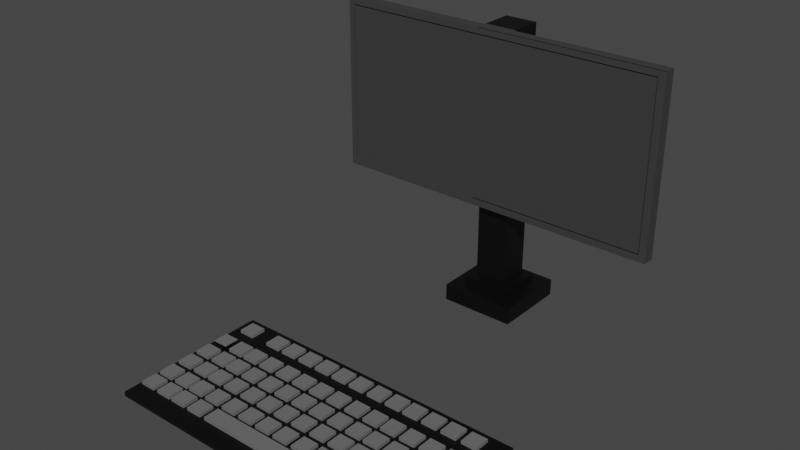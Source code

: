 # Source: pc.blend  (saved by Blender 3.3.6; exported with 4.5.12 LTS)
import bpy
from mathutils import Matrix  # noqa: F401  (used for matrix-valued properties, if any)

bpy.ops.wm.read_factory_settings(use_empty=True)
scene = bpy.context.scene
scene.name = 'Scene'

# ---- collections
col_collection = bpy.data.collections.new('Collection'); scene.collection.children.link(col_collection)

# ---- materials (node trees are filled in below, after node groups)
mat_material = bpy.data.materials.new('Material')
mat_material.alpha_threshold = 0.0
mat_material.use_transparent_shadow = False
mat_material.roughness = 0.5
mat_material.line_color = (0.0, 0.0, 0.0, 1.0)
mat_material_001 = bpy.data.materials.new('Material.001')
mat_material_001.use_transparent_shadow = False
mat_material_002 = bpy.data.materials.new('Material.002')
mat_material_002.use_transparent_shadow = False

# ---- material node trees
mat_material.use_nodes = True; mat_material.node_tree.nodes.clear()
_N = mat_material.node_tree.nodes; _L = mat_material.node_tree.links
n0 = _N.new('ShaderNodeOutputMaterial'); n0.name = 'Material Output'; n0.location = (300, 300)
n1 = _N.new('ShaderNodeBsdfPrincipled'); n1.name = 'Principled BSDF'; n1.location = (10, 300)
n1.distribution = 'GGX'
n1.subsurface_method = 'RANDOM_WALK_SKIN'
n1.inputs[0].default_value = (0.0, 0.0, 0.0, 1.0)
n1.inputs[3].default_value = 1.45
n1.inputs[27].default_value = (0.0, 0.0, 0.0, 1.0)
n1.inputs[28].default_value = 1.0
_L.new(n1.outputs[0], n0.inputs[0])
n0.is_active_output = True
mat_material_001.use_nodes = True; mat_material_001.node_tree.nodes.clear()
_N = mat_material_001.node_tree.nodes; _L = mat_material_001.node_tree.links
n0 = _N.new('ShaderNodeBsdfPrincipled'); n0.name = 'Principled BSDF'; n0.location = (10, 300)
n0.distribution = 'GGX'
n0.subsurface_method = 'RANDOM_WALK_SKIN'
n0.inputs[0].default_value = (0.04321, 0.04321, 0.04321, 1.0)
n0.inputs[3].default_value = 1.45
n0.inputs[27].default_value = (0.0, 0.0, 0.0, 1.0)
n0.inputs[28].default_value = 1.0
n1 = _N.new('ShaderNodeOutputMaterial'); n1.name = 'Material Output'; n1.location = (300, 300)
_L.new(n0.outputs[0], n1.inputs[0])
n1.is_active_output = True
mat_material_002.use_nodes = True; mat_material_002.node_tree.nodes.clear()
_N = mat_material_002.node_tree.nodes; _L = mat_material_002.node_tree.links
n0 = _N.new('ShaderNodeBsdfPrincipled'); n0.name = 'Principled BSDF'; n0.location = (10, 300)
n0.distribution = 'GGX'
n0.subsurface_method = 'RANDOM_WALK_SKIN'
n0.inputs[0].default_value = (0.1452, 0.1452, 0.1452, 1.0)
n0.inputs[3].default_value = 1.45
n0.inputs[27].default_value = (0.0, 0.0, 0.0, 1.0)
n0.inputs[28].default_value = 1.0
n1 = _N.new('ShaderNodeOutputMaterial'); n1.name = 'Material Output'; n1.location = (300, 300)
_L.new(n0.outputs[0], n1.inputs[0])
n1.is_active_output = True

# ---- world
world_world = bpy.data.worlds.new('World'); scene.world = world_world
world_world.use_nodes = True; world_world.node_tree.nodes.clear()
_N = world_world.node_tree.nodes; _L = world_world.node_tree.links
n0 = _N.new('ShaderNodeOutputWorld'); n0.name = 'World Output'; n0.location = (300, 300)
n1 = _N.new('ShaderNodeBackground'); n1.name = 'Background'; n1.location = (10, 300)
n1.inputs[0].default_value = (0.05088, 0.05088, 0.05088, 1.0)
_L.new(n1.outputs[0], n0.inputs[0])
n0.is_active_output = True
world_world.color = (0.05088, 0.05088, 0.05088)
world_world.use_sun_shadow = False
world_world.sun_shadow_jitter_overblur = 0.0

# ---- meshes
me_cube_001 = bpy.data.meshes.new('Cube.001')
me_cube_001.from_pydata([(-1.341, -1.341, -1.077), (-1.341, -1.341, -0.4724), (-1.341, 1.341, -1.077), (-1.341, 1.341, -0.4724), (1.341, -1.341, -1.077), (1.341, -1.341, -0.4724), (1.341, 1.341, -1.077), (1.341, 1.341, -0.4724), (-0.8496, -0.8496, -0.4724), (-0.8496, 0.8496, -0.4724), (0.8496, -0.8496, -0.4724), (0.8496, 0.8496, -0.4724), (-0.8496, -0.8496, -0.1617), (-0.8496, 0.8496, -0.1617), (0.8496, 0.8496, -0.1617), (0.8496, -0.8496, -0.1617), (-0.577, -0.577, -0.1617), (-0.577, 0.577, -0.1617), (0.577, 0.577, -0.1617), (0.577, -0.577, -0.1617), (-0.577, -0.577, 5.819), (-0.577, 0.577, 5.819), (0.577, 0.577, 5.819), (0.577, -0.577, 5.819), (-0.577, -0.577, 9.039), (-0.577, 0.577, 9.039), (0.577, 0.577, 9.039), (0.577, -0.577, 9.039), (-0.577, -0.577, 9.066), (-0.577, 0.577, 9.066), (0.577, 0.577, 9.066), (0.577, -0.577, 9.066), (0.577, -0.9688, 5.819), (-0.577, -0.9688, 5.819), (0.577, -0.9688, 9.039), (-0.577, -0.9688, 9.039), (6.024, -0.577, 5.819), (6.024, -0.577, 9.039), (6.024, -0.9688, 5.819), (6.024, -0.9688, 9.039), (-6.024, -0.577, 5.819), (-6.024, -0.577, 9.039), (-6.024, -0.9688, 5.819), (-6.024, -0.9688, 9.039), (0.577, -0.577, 2.828), (-0.577, -0.577, 2.828), (0.577, -0.9688, 2.828), (-0.577, -0.9688, 2.828), (6.024, -0.577, 2.828), (6.024, -0.9688, 2.828), (-6.024, -0.9688, 2.828), (-6.024, -0.577, 2.828), (-5.44, -12.41, -1.077), (-5.44, -12.41, -0.9153), (-5.44, -6.942, -1.077), (-5.44, -6.942, -0.9153), (5.44, -12.41, -1.077), (5.44, -12.41, -0.9153), (5.44, -6.942, -1.077), (5.44, -6.942, -0.9153), (-5.822, -0.9688, 5.819), (-5.822, -0.577, 5.819), (-5.822, -0.577, 9.039), (-5.822, -0.9688, 9.039), (-5.822, -0.9688, 2.828), (-5.822, -0.577, 2.828), (5.778, -0.9688, 9.039), (5.778, -0.577, 9.039), (5.778, -0.9688, 5.819), (5.778, -0.577, 5.819), (5.778, -0.9688, 2.828), (5.778, -0.577, 2.828), (-0.577, -0.577, 8.838), (-0.577, 0.577, 8.838), (0.577, -0.577, 8.838), (0.577, 0.577, 8.838), (-0.577, -0.9688, 8.838), (0.577, -0.9688, 8.838), (6.024, -0.577, 8.838), (6.024, -0.9688, 8.838), (-6.024, -0.577, 8.838), (-6.024, -0.9688, 8.838), (-5.822, -0.9688, 8.838), (-5.822, -0.577, 8.838), (5.778, -0.577, 8.838), (5.778, -0.9688, 8.838), (-0.577, -0.9688, 3.075), (-6.024, -0.9688, 3.075), (0.577, -0.9688, 3.075), (6.024, -0.9688, 3.075), (0.577, -0.577, 3.075), (-0.577, -0.577, 3.075), (-6.024, -0.577, 3.075), (6.024, -0.577, 3.075), (-5.822, -0.577, 3.075), (-5.822, -0.9688, 3.075), (5.778, -0.577, 3.075), (5.778, -0.9688, 3.075), (0.577, -1.018, 9.039), (-0.577, -1.018, 9.039), (-0.577, -1.018, 8.838), (0.577, -1.018, 8.838), (-6.024, -1.018, 3.075), (-6.024, -1.018, 2.828), (6.024, -1.018, 8.838), (6.024, -1.018, 9.039), (5.778, -1.018, 9.039), (5.778, -1.018, 5.819), (6.024, -1.018, 5.819), (-6.024, -1.018, 8.838), (-6.024, -1.018, 9.039), (-5.822, -1.018, 5.819), (-6.024, -1.018, 5.819), (-5.822, -1.018, 9.039), (0.577, -1.018, 2.828), (-0.577, -1.018, 2.828), (5.778, -1.018, 2.828), (6.024, -1.018, 2.828), (-5.822, -1.018, 2.828), (0.577, -1.018, 3.075), (6.024, -1.018, 3.075), (-5.822, -1.018, 8.838), (-5.822, -1.018, 3.075), (5.778, -1.018, 8.838), (5.778, -1.018, 3.075), (-0.577, -1.018, 3.075), (-4.593, -7.197, -0.8007), (-4.593, -7.197, -1.025), (-4.593, -7.759, -0.8007), (-4.593, -7.759, -1.025), (-5.154, -7.197, -0.8007), (-5.154, -7.197, -1.025), (-5.154, -7.759, -0.8007), (-5.154, -7.759, -1.025), (-3.365, -7.197, -0.8007), (-3.365, -7.197, -1.025), (-3.365, -7.759, -0.8007), (-3.365, -7.759, -1.025), (-3.926, -7.197, -0.8007), (-3.926, -7.197, -1.025), (-3.926, -7.759, -0.8007), (-3.926, -7.759, -1.025), (-2.632, -7.197, -0.8007), (-2.632, -7.197, -1.025), (-2.632, -7.759, -0.8007), (-2.632, -7.759, -1.025), (-3.194, -7.197, -0.8007), (-3.194, -7.197, -1.025), (-3.194, -7.759, -0.8007), (-3.194, -7.759, -1.025), (-1.88, -7.197, -0.8007), (-1.88, -7.197, -1.025), (-1.88, -7.759, -0.8007), (-1.88, -7.759, -1.025), (-2.441, -7.197, -0.8007), (-2.441, -7.197, -1.025), (-2.441, -7.759, -0.8007), (-2.441, -7.759, -1.025), (-1.147, -7.197, -0.8007), (-1.147, -7.197, -1.025), (-1.147, -7.759, -0.8007), (-1.147, -7.759, -1.025), (-1.709, -7.197, -0.8007), (-1.709, -7.197, -1.025), (-1.709, -7.759, -0.8007), (-1.709, -7.759, -1.025), (-0.4141, -7.197, -0.8007), (-0.4141, -7.197, -1.025), (-0.4141, -7.759, -0.8007), (-0.4141, -7.759, -1.025), (-0.9758, -7.197, -0.8007), (-0.9758, -7.197, -1.025), (-0.9758, -7.759, -0.8007), (-0.9758, -7.759, -1.025), (0.3186, -7.197, -0.8007), (0.3186, -7.197, -1.025), (0.3186, -7.759, -0.8007), (0.3186, -7.759, -1.025), (-0.2431, -7.197, -0.8007), (-0.2431, -7.197, -1.025), (-0.2431, -7.759, -0.8007), (-0.2431, -7.759, -1.025), (1.071, -7.197, -0.8007), (1.071, -7.197, -1.025), (1.071, -7.759, -0.8007), (1.071, -7.759, -1.025), (0.5094, -7.197, -0.8007), (0.5094, -7.197, -1.025), (0.5094, -7.759, -0.8007), (0.5094, -7.759, -1.025), (1.804, -7.197, -0.8007), (1.804, -7.197, -1.025), (1.804, -7.759, -0.8007), (1.804, -7.759, -1.025), (1.242, -7.197, -0.8007), (1.242, -7.197, -1.025), (1.242, -7.759, -0.8007), (1.242, -7.759, -1.025), (2.497, -7.197, -0.8007), (2.497, -7.197, -1.025), (2.497, -7.759, -0.8007), (2.497, -7.759, -1.025), (1.935, -7.197, -0.8007), (1.935, -7.197, -1.025), (1.935, -7.759, -0.8007), (1.935, -7.759, -1.025), (3.23, -7.197, -0.8007), (3.23, -7.197, -1.025), (3.23, -7.759, -0.8007), (3.23, -7.759, -1.025), (2.668, -7.197, -0.8007), (2.668, -7.197, -1.025), (2.668, -7.759, -0.8007), (2.668, -7.759, -1.025), (3.962, -7.197, -0.8007), (3.962, -7.197, -1.025), (3.962, -7.759, -0.8007), (3.962, -7.759, -1.025), (3.401, -7.197, -0.8007), (3.401, -7.197, -1.025), (3.401, -7.759, -0.8007), (3.401, -7.759, -1.025), (4.715, -7.197, -0.8007), (4.715, -7.197, -1.025), (4.715, -7.759, -0.8007), (4.715, -7.759, -1.025), (4.153, -7.197, -0.8007), (4.153, -7.197, -1.025), (4.153, -7.759, -0.8007), (4.153, -7.759, -1.025), (-3.365, -8.227, -0.8007), (-3.365, -8.227, -1.025), (-3.365, -8.789, -0.8007), (-3.365, -8.789, -1.025), (-3.926, -8.227, -0.8007), (-3.926, -8.227, -1.025), (-3.926, -8.789, -0.8007), (-3.926, -8.789, -1.025), (-2.632, -8.227, -0.8007), (-2.632, -8.227, -1.025), (-2.632, -8.789, -0.8007), (-2.632, -8.789, -1.025), (-3.194, -8.227, -0.8007), (-3.194, -8.227, -1.025), (-3.194, -8.789, -0.8007), (-3.194, -8.789, -1.025), (-1.88, -8.227, -0.8007), (-1.88, -8.227, -1.025), (-1.88, -8.789, -0.8007), (-1.88, -8.789, -1.025), (-2.441, -8.227, -0.8007), (-2.441, -8.227, -1.025), (-2.441, -8.789, -0.8007), (-2.441, -8.789, -1.025), (-1.147, -8.227, -0.8007), (-1.147, -8.227, -1.025), (-1.147, -8.789, -0.8007), (-1.147, -8.789, -1.025), (-1.709, -8.227, -0.8007), (-1.709, -8.227, -1.025), (-1.709, -8.789, -0.8007), (-1.709, -8.789, -1.025), (-0.4141, -8.227, -0.8007), (-0.4141, -8.227, -1.025), (-0.4141, -8.789, -0.8007), (-0.4141, -8.789, -1.025), (-0.9758, -8.227, -0.8007), (-0.9758, -8.227, -1.025), (-0.9758, -8.789, -0.8007), (-0.9758, -8.789, -1.025), (0.3186, -8.227, -0.8007), (0.3186, -8.227, -1.025), (0.3186, -8.789, -0.8007), (0.3186, -8.789, -1.025), (-0.2431, -8.227, -0.8007), (-0.2431, -8.227, -1.025), (-0.2431, -8.789, -0.8007), (-0.2431, -8.789, -1.025), (1.071, -8.227, -0.8007), (1.071, -8.227, -1.025), (1.071, -8.789, -0.8007), (1.071, -8.789, -1.025), (0.5094, -8.227, -0.8007), (0.5094, -8.227, -1.025), (0.5094, -8.789, -0.8007), (0.5094, -8.789, -1.025), (1.804, -8.227, -0.8007), (1.804, -8.227, -1.025), (1.804, -8.789, -0.8007), (1.804, -8.789, -1.025), (1.242, -8.227, -0.8007), (1.242, -8.227, -1.025), (1.242, -8.789, -0.8007), (1.242, -8.789, -1.025), (2.497, -8.227, -0.8007), (2.497, -8.227, -1.025), (2.497, -8.789, -0.8007), (2.497, -8.789, -1.025), (1.935, -8.227, -0.8007), (1.935, -8.227, -1.025), (1.935, -8.789, -0.8007), (1.935, -8.789, -1.025), (3.23, -8.227, -0.8007), (3.23, -8.227, -1.025), (3.23, -8.789, -0.8007), (3.23, -8.789, -1.025), (2.668, -8.227, -0.8007), (2.668, -8.227, -1.025), (2.668, -8.789, -0.8007), (2.668, -8.789, -1.025), (3.962, -8.227, -0.8007), (3.962, -8.227, -1.025), (3.962, -8.789, -0.8007), (3.962, -8.789, -1.025), (3.401, -8.227, -0.8007), (3.401, -8.227, -1.025), (3.401, -8.789, -0.8007), (3.401, -8.789, -1.025), (4.715, -8.227, -0.8007), (4.715, -8.227, -1.025), (4.715, -8.789, -0.8007), (4.715, -8.789, -1.025), (4.153, -8.227, -0.8007), (4.153, -8.227, -1.025), (4.153, -8.789, -0.8007), (4.153, -8.789, -1.025), (-3.365, -8.995, -0.8007), (-3.365, -8.995, -1.025), (-3.365, -9.557, -0.8007), (-3.365, -9.557, -1.025), (-3.926, -8.995, -0.8007), (-3.926, -8.995, -1.025), (-3.926, -9.557, -0.8007), (-3.926, -9.557, -1.025), (-2.632, -8.995, -0.8007), (-2.632, -8.995, -1.025), (-2.632, -9.557, -0.8007), (-2.632, -9.557, -1.025), (-3.194, -8.995, -0.8007), (-3.194, -8.995, -1.025), (-3.194, -9.557, -0.8007), (-3.194, -9.557, -1.025), (-1.88, -8.995, -0.8007), (-1.88, -8.995, -1.025), (-1.88, -9.557, -0.8007), (-1.88, -9.557, -1.025), (-2.441, -8.995, -0.8007), (-2.441, -8.995, -1.025), (-2.441, -9.557, -0.8007), (-2.441, -9.557, -1.025), (-1.147, -8.995, -0.8007), (-1.147, -8.995, -1.025), (-1.147, -9.557, -0.8007), (-1.147, -9.557, -1.025), (-1.709, -8.995, -0.8007), (-1.709, -8.995, -1.025), (-1.709, -9.557, -0.8007), (-1.709, -9.557, -1.025), (-0.4141, -8.995, -0.8007), (-0.4141, -8.995, -1.025), (-0.4141, -9.557, -0.8007), (-0.4141, -9.557, -1.025), (-0.9758, -8.995, -0.8007), (-0.9758, -8.995, -1.025), (-0.9758, -9.557, -0.8007), (-0.9758, -9.557, -1.025), (0.3186, -8.995, -0.8007), (0.3186, -8.995, -1.025), (0.3186, -9.557, -0.8007), (0.3186, -9.557, -1.025), (-0.2431, -8.995, -0.8007), (-0.2431, -8.995, -1.025), (-0.2431, -9.557, -0.8007), (-0.2431, -9.557, -1.025), (1.071, -8.995, -0.8007), (1.071, -8.995, -1.025), (1.071, -9.557, -0.8007), (1.071, -9.557, -1.025), (0.5094, -8.995, -0.8007), (0.5094, -8.995, -1.025), (0.5094, -9.557, -0.8007), (0.5094, -9.557, -1.025), (1.804, -8.995, -0.8007), (1.804, -8.995, -1.025), (1.804, -9.557, -0.8007), (1.804, -9.557, -1.025), (1.242, -8.995, -0.8007), (1.242, -8.995, -1.025), (1.242, -9.557, -0.8007), (1.242, -9.557, -1.025), (2.497, -8.995, -0.8007), (2.497, -8.995, -1.025), (2.497, -9.557, -0.8007), (2.497, -9.557, -1.025), (1.935, -8.995, -0.8007), (1.935, -8.995, -1.025), (1.935, -9.557, -0.8007), (1.935, -9.557, -1.025), (3.23, -8.995, -0.8007), (3.23, -8.995, -1.025), (3.23, -9.557, -0.8007), (3.23, -9.557, -1.025), (2.668, -8.995, -0.8007), (2.668, -8.995, -1.025), (2.668, -9.557, -0.8007), (2.668, -9.557, -1.025), (3.962, -8.995, -0.8007), (3.962, -8.995, -1.025), (3.962, -9.557, -0.8007), (3.962, -9.557, -1.025), (3.401, -8.995, -0.8007), (3.401, -8.995, -1.025), (3.401, -9.557, -0.8007), (3.401, -9.557, -1.025), (4.715, -8.995, -0.8007), (4.715, -8.995, -1.025), (4.715, -9.557, -0.8007), (4.715, -9.557, -1.025), (4.153, -8.995, -0.8007), (4.153, -8.995, -1.025), (4.153, -9.557, -0.8007), (4.153, -9.557, -1.025), (-3.365, -9.752, -0.8007), (-3.365, -9.752, -1.025), (-3.365, -10.31, -0.8007), (-3.365, -10.31, -1.025), (-3.926, -9.752, -0.8007), (-3.926, -9.752, -1.025), (-3.926, -10.31, -0.8007), (-3.926, -10.31, -1.025), (-2.632, -9.752, -0.8007), (-2.632, -9.752, -1.025), (-2.632, -10.31, -0.8007), (-2.632, -10.31, -1.025), (-3.194, -9.752, -0.8007), (-3.194, -9.752, -1.025), (-3.194, -10.31, -0.8007), (-3.194, -10.31, -1.025), (-1.88, -9.752, -0.8007), (-1.88, -9.752, -1.025), (-1.88, -10.31, -0.8007), (-1.88, -10.31, -1.025), (-2.441, -9.752, -0.8007), (-2.441, -9.752, -1.025), (-2.441, -10.31, -0.8007), (-2.441, -10.31, -1.025), (-1.147, -9.752, -0.8007), (-1.147, -9.752, -1.025), (-1.147, -10.31, -0.8007), (-1.147, -10.31, -1.025), (-1.709, -9.752, -0.8007), (-1.709, -9.752, -1.025), (-1.709, -10.31, -0.8007), (-1.709, -10.31, -1.025), (-0.4141, -9.752, -0.8007), (-0.4141, -9.752, -1.025), (-0.4141, -10.31, -0.8007), (-0.4141, -10.31, -1.025), (-0.9758, -9.752, -0.8007), (-0.9758, -9.752, -1.025), (-0.9758, -10.31, -0.8007), (-0.9758, -10.31, -1.025), (0.3186, -9.752, -0.8007), (0.3186, -9.752, -1.025), (0.3186, -10.31, -0.8007), (0.3186, -10.31, -1.025), (-0.2431, -9.752, -0.8007), (-0.2431, -9.752, -1.025), (-0.2431, -10.31, -0.8007), (-0.2431, -10.31, -1.025), (1.071, -9.752, -0.8007), (1.071, -9.752, -1.025), (1.071, -10.31, -0.8007), (1.071, -10.31, -1.025), (0.5094, -9.752, -0.8007), (0.5094, -9.752, -1.025), (0.5094, -10.31, -0.8007), (0.5094, -10.31, -1.025), (1.804, -9.752, -0.8007), (1.804, -9.752, -1.025), (1.804, -10.31, -0.8007), (1.804, -10.31, -1.025), (1.242, -9.752, -0.8007), (1.242, -9.752, -1.025), (1.242, -10.31, -0.8007), (1.242, -10.31, -1.025), (2.497, -9.752, -0.8007), (2.497, -9.752, -1.025), (2.497, -10.31, -0.8007), (2.497, -10.31, -1.025), (1.935, -9.752, -0.8007), (1.935, -9.752, -1.025), (1.935, -10.31, -0.8007), (1.935, -10.31, -1.025), (3.23, -9.752, -0.8007), (3.23, -9.752, -1.025), (3.23, -10.31, -0.8007), (3.23, -10.31, -1.025), (2.668, -9.752, -0.8007), (2.668, -9.752, -1.025), (2.668, -10.31, -0.8007), (2.668, -10.31, -1.025), (3.962, -9.752, -0.8007), (3.962, -9.752, -1.025), (3.962, -10.31, -0.8007), (3.962, -10.31, -1.025), (3.401, -9.752, -0.8007), (3.401, -9.752, -1.025), (3.401, -10.31, -0.8007), (3.401, -10.31, -1.025), (4.715, -9.752, -0.8007), (4.715, -9.752, -1.025), (4.715, -10.31, -0.8007), (4.715, -10.31, -1.025), (4.153, -9.752, -0.8007), (4.153, -9.752, -1.025), (4.153, -10.31, -0.8007), (4.153, -10.31, -1.025), (-3.365, -10.52, -0.8007), (-3.365, -10.52, -1.025), (-3.365, -11.08, -0.8007), (-3.365, -11.08, -1.025), (-3.926, -10.52, -0.8007), (-3.926, -10.52, -1.025), (-3.926, -11.08, -0.8007), (-3.926, -11.08, -1.025), (-2.632, -10.52, -0.8007), (-2.632, -10.52, -1.025), (-2.632, -11.08, -0.8007), (-2.632, -11.08, -1.025), (-3.194, -10.52, -0.8007), (-3.194, -10.52, -1.025), (-3.194, -11.08, -0.8007), (-3.194, -11.08, -1.025), (-1.88, -10.52, -0.8007), (-1.88, -10.52, -1.025), (-1.88, -11.08, -0.8007), (-1.88, -11.08, -1.025), (-2.441, -10.52, -0.8007), (-2.441, -10.52, -1.025), (-2.441, -11.08, -0.8007), (-2.441, -11.08, -1.025), (-1.147, -10.52, -0.8007), (-1.147, -10.52, -1.025), (-1.147, -11.08, -0.8007), (-1.147, -11.08, -1.025), (-1.709, -10.52, -0.8007), (-1.709, -10.52, -1.025), (-1.709, -11.08, -0.8007), (-1.709, -11.08, -1.025), (-0.4141, -10.52, -0.8007), (-0.4141, -10.52, -1.025), (-0.4141, -11.08, -0.8007), (-0.4141, -11.08, -1.025), (-0.9758, -10.52, -0.8007), (-0.9758, -10.52, -1.025), (-0.9758, -11.08, -0.8007), (-0.9758, -11.08, -1.025), (0.3186, -10.52, -0.8007), (0.3186, -10.52, -1.025), (0.3186, -11.08, -0.8007), (0.3186, -11.08, -1.025), (-0.2431, -10.52, -0.8007), (-0.2431, -10.52, -1.025), (-0.2431, -11.08, -0.8007), (-0.2431, -11.08, -1.025), (1.071, -10.52, -0.8007), (1.071, -10.52, -1.025), (1.071, -11.08, -0.8007), (1.071, -11.08, -1.025), (0.5094, -10.52, -0.8007), (0.5094, -10.52, -1.025), (0.5094, -11.08, -0.8007), (0.5094, -11.08, -1.025), (1.804, -10.52, -0.8007), (1.804, -10.52, -1.025), (1.804, -11.08, -0.8007), (1.804, -11.08, -1.025), (1.242, -10.52, -0.8007), (1.242, -10.52, -1.025), (1.242, -11.08, -0.8007), (1.242, -11.08, -1.025), (2.497, -10.52, -0.8007), (2.497, -10.52, -1.025), (2.497, -11.08, -0.8007), (2.497, -11.08, -1.025), (1.935, -10.52, -0.8007), (1.935, -10.52, -1.025), (1.935, -11.08, -0.8007), (1.935, -11.08, -1.025), (3.23, -10.52, -0.8007), (3.23, -10.52, -1.025), (3.23, -11.08, -0.8007), (3.23, -11.08, -1.025), (2.668, -10.52, -0.8007), (2.668, -10.52, -1.025), (2.668, -11.08, -0.8007), (2.668, -11.08, -1.025), (3.962, -10.52, -0.8007), (3.962, -10.52, -1.025), (3.962, -11.08, -0.8007), (3.962, -11.08, -1.025), (3.401, -10.52, -0.8007), (3.401, -10.52, -1.025), (3.401, -11.08, -0.8007), (3.401, -11.08, -1.025), (4.715, -10.52, -0.8007), (4.715, -10.52, -1.025), (4.715, -11.08, -0.8007), (4.715, -11.08, -1.025), (4.153, -10.52, -0.8007), (4.153, -10.52, -1.025), (4.153, -11.08, -0.8007), (4.153, -11.08, -1.025), (-3.365, -11.23, -0.8007), (-3.365, -11.23, -1.025), (-3.365, -11.79, -0.8007), (-3.365, -11.79, -1.025), (-3.926, -11.23, -0.8007), (-3.926, -11.23, -1.025), (-3.926, -11.79, -0.8007), (-3.926, -11.79, -1.025), (-2.632, -11.23, -0.8007), (-2.632, -11.23, -1.025), (-2.632, -11.79, -0.8007), (-2.632, -11.79, -1.025), (-3.194, -11.23, -0.8007), (-3.194, -11.23, -1.025), (-3.194, -11.79, -0.8007), (-3.194, -11.79, -1.025), (-1.88, -11.23, -0.8007), (-1.88, -11.23, -1.025), (-1.88, -11.79, -0.8007), (-1.88, -11.79, -1.025), (-2.441, -11.23, -0.8007), (-2.441, -11.23, -1.025), (-2.441, -11.79, -0.8007), (-2.441, -11.79, -1.025), (1.076, -11.23, -0.8007), (1.076, -11.23, -1.025), (1.076, -11.79, -0.8007), (1.076, -11.79, -1.025), (-2.43, -11.23, -0.8007), (-2.43, -11.23, -1.025), (-2.43, -11.79, -0.8007), (-2.43, -11.79, -1.025), (1.071, -11.23, -0.8007), (1.071, -11.23, -1.025), (1.071, -11.79, -0.8007), (1.071, -11.79, -1.025), (0.5094, -11.23, -0.8007), (0.5094, -11.23, -1.025), (0.5094, -11.79, -0.8007), (0.5094, -11.79, -1.025), (1.804, -11.23, -0.8007), (1.804, -11.23, -1.025), (1.804, -11.79, -0.8007), (1.804, -11.79, -1.025), (1.242, -11.23, -0.8007), (1.242, -11.23, -1.025), (1.242, -11.79, -0.8007), (1.242, -11.79, -1.025), (2.497, -11.23, -0.8007), (2.497, -11.23, -1.025), (2.497, -11.79, -0.8007), (2.497, -11.79, -1.025), (1.935, -11.23, -0.8007), (1.935, -11.23, -1.025), (1.935, -11.79, -0.8007), (1.935, -11.79, -1.025), (3.23, -11.23, -0.8007), (3.23, -11.23, -1.025), (3.23, -11.79, -0.8007), (3.23, -11.79, -1.025), (2.668, -11.23, -0.8007), (2.668, -11.23, -1.025), (2.668, -11.79, -0.8007), (2.668, -11.79, -1.025), (3.962, -11.23, -0.8007), (3.962, -11.23, -1.025), (3.962, -11.79, -0.8007), (3.962, -11.79, -1.025), (3.401, -11.23, -0.8007), (3.401, -11.23, -1.025), (3.401, -11.79, -0.8007), (3.401, -11.79, -1.025), (4.715, -11.23, -0.8007), (4.715, -11.23, -1.025), (4.715, -11.79, -0.8007), (4.715, -11.79, -1.025), (4.153, -11.23, -0.8007), (4.153, -11.23, -1.025), (4.153, -11.79, -0.8007), (4.153, -11.79, -1.025), (-4.776, -8.227, -0.8007), (-4.776, -8.789, -0.8007), (-5.338, -8.227, -0.8007), (-5.338, -8.789, -0.8007), (-4.044, -8.227, -0.8007), (-4.044, -8.227, -1.025), (-4.044, -8.789, -0.8007), (-4.044, -8.789, -1.025), (-4.605, -8.227, -0.8007), (-4.605, -8.227, -1.025), (-4.605, -8.789, -0.8007), (-4.605, -8.789, -1.025), (-4.776, -8.995, -0.8007), (-4.776, -8.995, -1.025), (-4.776, -9.557, -0.8007), (-4.776, -9.557, -1.025), (-5.338, -8.995, -0.8007), (-5.338, -8.995, -1.025), (-5.338, -9.557, -0.8007), (-5.338, -9.557, -1.025), (-4.044, -8.995, -0.8007), (-4.044, -8.995, -1.025), (-4.044, -9.557, -0.8007), (-4.044, -9.557, -1.025), (-4.605, -8.995, -0.8007), (-4.605, -8.995, -1.025), (-4.605, -9.557, -0.8007), (-4.605, -9.557, -1.025), (-4.776, -9.752, -0.8007), (-4.776, -9.752, -1.025), (-4.776, -10.31, -0.8007), (-4.776, -10.31, -1.025), (-5.338, -9.752, -0.8007), (-5.338, -9.752, -1.025), (-5.338, -10.31, -0.8007), (-5.338, -10.31, -1.025), (-4.044, -9.752, -0.8007), (-4.044, -9.752, -1.025), (-4.044, -10.31, -0.8007), (-4.044, -10.31, -1.025), (-4.605, -9.752, -0.8007), (-4.605, -9.752, -1.025), (-4.605, -10.31, -0.8007), (-4.605, -10.31, -1.025), (-4.776, -10.52, -0.8007), (-4.776, -10.52, -1.025), (-4.776, -11.08, -0.8007), (-4.776, -11.08, -1.025), (-5.338, -10.52, -0.8007), (-5.338, -10.52, -1.025), (-5.338, -11.08, -0.8007), (-5.338, -11.08, -1.025), (-4.044, -10.52, -0.8007), (-4.044, -10.52, -1.025), (-4.044, -11.08, -0.8007), (-4.044, -11.08, -1.025), (-4.605, -10.52, -0.8007), (-4.605, -10.52, -1.025), (-4.605, -11.08, -0.8007), (-4.605, -11.08, -1.025), (-4.776, -11.23, -0.8007), (-4.776, -11.23, -1.025), (-4.776, -11.79, -0.8007), (-4.776, -11.79, -1.025), (-5.338, -11.23, -0.8007), (-5.338, -11.23, -1.025), (-5.338, -11.79, -0.8007), (-5.338, -11.79, -1.025), (-4.044, -11.23, -0.8007), (-4.044, -11.23, -1.025), (-4.044, -11.79, -0.8007), (-4.044, -11.79, -1.025), (-4.605, -11.23, -0.8007), (-4.605, -11.23, -1.025), (-4.605, -11.79, -0.8007), (-4.605, -11.79, -1.025)], [], [(0, 1, 3, 2), (2, 3, 7, 6), (6, 7, 5, 4), (4, 5, 1, 0), (2, 6, 4, 0), (7, 3, 1, 5), (11, 10, 8, 9), (14, 13, 12, 15), (10, 11, 14, 15), (9, 8, 12, 13), (8, 10, 15, 12), (11, 9, 13, 14), (18, 19, 16, 17), (73, 72, 24, 25), (19, 18, 22, 23), (17, 16, 20, 21), (16, 19, 23, 20), (18, 17, 21, 22), (24, 27, 31, 28), (27, 24, 35, 34), (75, 73, 25, 26), (74, 75, 26, 27), (30, 29, 28, 31), (26, 25, 29, 30), (27, 26, 30, 31), (25, 24, 28, 29), (86, 95, 122, 125), (91, 90, 44, 45), (67, 66, 39, 37), (66, 34, 98, 106), (78, 37, 39, 79), (35, 63, 113, 99), (84, 67, 37, 78), (77, 85, 123, 101), (80, 40, 42, 81), (83, 61, 40, 80), (63, 62, 41, 43), (79, 39, 105, 104), (45, 44, 46, 47), (65, 64, 50, 51), (70, 71, 48, 49), (94, 91, 45, 65), (87, 92, 51, 50), (96, 93, 48, 71), (85, 68, 107, 123), (93, 89, 49, 48), (52, 53, 55, 54), (54, 55, 59, 58), (58, 59, 57, 56), (56, 57, 53, 52), (54, 58, 56, 52), (59, 55, 53, 57), (92, 94, 65, 51), (45, 47, 64, 65), (89, 38, 108, 120), (35, 24, 62, 63), (72, 20, 61, 83), (68, 97, 124, 107), (90, 96, 71, 44), (46, 44, 71, 70), (74, 27, 67, 84), (77, 32, 68, 85), (87, 50, 103, 102), (27, 34, 66, 67), (60, 82, 121, 111), (23, 74, 84, 69), (24, 72, 83, 62), (33, 76, 82, 60), (76, 77, 101, 100), (62, 83, 80, 41), (41, 80, 81, 43), (69, 84, 78, 36), (95, 60, 111, 122), (36, 78, 79, 38), (33, 32, 77, 76), (23, 22, 75, 74), (22, 21, 73, 75), (21, 20, 72, 73), (97, 88, 119, 124), (23, 69, 96, 90), (33, 60, 95, 86), (40, 61, 94, 92), (36, 38, 89, 93), (32, 33, 86, 88), (69, 36, 93, 96), (42, 40, 92, 87), (61, 20, 91, 94), (50, 64, 118, 103), (68, 32, 88, 97), (20, 23, 90, 91), (100, 101, 98, 99), (124, 119, 114, 116), (123, 107, 108, 104), (122, 102, 103, 118), (121, 113, 110, 109), (119, 125, 115, 114), (100, 99, 113, 121), (125, 122, 118, 115), (120, 124, 116, 117), (98, 101, 123, 106), (111, 121, 109, 112), (106, 123, 104, 105), (108, 107, 124, 120), (111, 112, 102, 122), (42, 87, 102, 112), (47, 46, 114, 115), (39, 66, 106, 105), (82, 76, 100, 121), (49, 89, 120, 117), (88, 86, 125, 119), (46, 70, 116, 114), (34, 35, 99, 98), (63, 43, 110, 113), (70, 49, 117, 116), (64, 47, 115, 118), (38, 79, 104, 108), (43, 81, 109, 110), (81, 42, 112, 109), (126, 130, 132, 128), (131, 127, 129, 133), (129, 128, 132, 133), (127, 126, 128, 129), (131, 130, 126, 127), (133, 132, 130, 131), (134, 138, 140, 136), (139, 135, 137, 141), (137, 136, 140, 141), (135, 134, 136, 137), (139, 138, 134, 135), (141, 140, 138, 139), (142, 146, 148, 144), (147, 143, 145, 149), (145, 144, 148, 149), (143, 142, 144, 145), (147, 146, 142, 143), (149, 148, 146, 147), (150, 154, 156, 152), (155, 151, 153, 157), (153, 152, 156, 157), (151, 150, 152, 153), (155, 154, 150, 151), (157, 156, 154, 155), (158, 162, 164, 160), (163, 159, 161, 165), (161, 160, 164, 165), (159, 158, 160, 161), (163, 162, 158, 159), (165, 164, 162, 163), (166, 170, 172, 168), (171, 167, 169, 173), (169, 168, 172, 173), (167, 166, 168, 169), (171, 170, 166, 167), (173, 172, 170, 171), (174, 178, 180, 176), (179, 175, 177, 181), (177, 176, 180, 181), (175, 174, 176, 177), (179, 178, 174, 175), (181, 180, 178, 179), (182, 186, 188, 184), (187, 183, 185, 189), (185, 184, 188, 189), (183, 182, 184, 185), (187, 186, 182, 183), (189, 188, 186, 187), (190, 194, 196, 192), (195, 191, 193, 197), (193, 192, 196, 197), (191, 190, 192, 193), (195, 194, 190, 191), (197, 196, 194, 195), (198, 202, 204, 200), (203, 199, 201, 205), (201, 200, 204, 205), (199, 198, 200, 201), (203, 202, 198, 199), (205, 204, 202, 203), (206, 210, 212, 208), (211, 207, 209, 213), (209, 208, 212, 213), (207, 206, 208, 209), (211, 210, 206, 207), (213, 212, 210, 211), (214, 218, 220, 216), (219, 215, 217, 221), (217, 216, 220, 221), (215, 214, 216, 217), (219, 218, 214, 215), (221, 220, 218, 219), (222, 226, 228, 224), (227, 223, 225, 229), (225, 224, 228, 229), (223, 222, 224, 225), (227, 226, 222, 223), (229, 228, 226, 227), (230, 234, 236, 232), (235, 231, 233, 237), (233, 232, 236, 237), (231, 230, 232, 233), (235, 234, 230, 231), (237, 236, 234, 235), (238, 242, 244, 240), (243, 239, 241, 245), (241, 240, 244, 245), (239, 238, 240, 241), (243, 242, 238, 239), (245, 244, 242, 243), (246, 250, 252, 248), (251, 247, 249, 253), (249, 248, 252, 253), (247, 246, 248, 249), (251, 250, 246, 247), (253, 252, 250, 251), (254, 258, 260, 256), (259, 255, 257, 261), (257, 256, 260, 261), (255, 254, 256, 257), (259, 258, 254, 255), (261, 260, 258, 259), (262, 266, 268, 264), (267, 263, 265, 269), (265, 264, 268, 269), (263, 262, 264, 265), (267, 266, 262, 263), (269, 268, 266, 267), (270, 274, 276, 272), (275, 271, 273, 277), (273, 272, 276, 277), (271, 270, 272, 273), (275, 274, 270, 271), (277, 276, 274, 275), (278, 282, 284, 280), (283, 279, 281, 285), (281, 280, 284, 285), (279, 278, 280, 281), (283, 282, 278, 279), (285, 284, 282, 283), (286, 290, 292, 288), (291, 287, 289, 293), (289, 288, 292, 293), (287, 286, 288, 289), (291, 290, 286, 287), (293, 292, 290, 291), (294, 298, 300, 296), (299, 295, 297, 301), (297, 296, 300, 301), (295, 294, 296, 297), (299, 298, 294, 295), (301, 300, 298, 299), (302, 306, 308, 304), (307, 303, 305, 309), (305, 304, 308, 309), (303, 302, 304, 305), (307, 306, 302, 303), (309, 308, 306, 307), (310, 314, 316, 312), (315, 311, 313, 317), (313, 312, 316, 317), (311, 310, 312, 313), (315, 314, 310, 311), (317, 316, 314, 315), (318, 322, 324, 320), (323, 319, 321, 325), (321, 320, 324, 325), (319, 318, 320, 321), (323, 322, 318, 319), (325, 324, 322, 323), (326, 330, 332, 328), (331, 327, 329, 333), (329, 328, 332, 333), (327, 326, 328, 329), (331, 330, 326, 327), (333, 332, 330, 331), (334, 338, 340, 336), (339, 335, 337, 341), (337, 336, 340, 341), (335, 334, 336, 337), (339, 338, 334, 335), (341, 340, 338, 339), (342, 346, 348, 344), (347, 343, 345, 349), (345, 344, 348, 349), (343, 342, 344, 345), (347, 346, 342, 343), (349, 348, 346, 347), (350, 354, 356, 352), (355, 351, 353, 357), (353, 352, 356, 357), (351, 350, 352, 353), (355, 354, 350, 351), (357, 356, 354, 355), (358, 362, 364, 360), (363, 359, 361, 365), (361, 360, 364, 365), (359, 358, 360, 361), (363, 362, 358, 359), (365, 364, 362, 363), (366, 370, 372, 368), (371, 367, 369, 373), (369, 368, 372, 373), (367, 366, 368, 369), (371, 370, 366, 367), (373, 372, 370, 371), (374, 378, 380, 376), (379, 375, 377, 381), (377, 376, 380, 381), (375, 374, 376, 377), (379, 378, 374, 375), (381, 380, 378, 379), (382, 386, 388, 384), (387, 383, 385, 389), (385, 384, 388, 389), (383, 382, 384, 385), (387, 386, 382, 383), (389, 388, 386, 387), (390, 394, 396, 392), (395, 391, 393, 397), (393, 392, 396, 397), (391, 390, 392, 393), (395, 394, 390, 391), (397, 396, 394, 395), (398, 402, 404, 400), (403, 399, 401, 405), (401, 400, 404, 405), (399, 398, 400, 401), (403, 402, 398, 399), (405, 404, 402, 403), (406, 410, 412, 408), (411, 407, 409, 413), (409, 408, 412, 413), (407, 406, 408, 409), (411, 410, 406, 407), (413, 412, 410, 411), (414, 418, 420, 416), (419, 415, 417, 421), (417, 416, 420, 421), (415, 414, 416, 417), (419, 418, 414, 415), (421, 420, 418, 419), (422, 426, 428, 424), (427, 423, 425, 429), (425, 424, 428, 429), (423, 422, 424, 425), (427, 426, 422, 423), (429, 428, 426, 427), (430, 434, 436, 432), (435, 431, 433, 437), (433, 432, 436, 437), (431, 430, 432, 433), (435, 434, 430, 431), (437, 436, 434, 435), (438, 442, 444, 440), (443, 439, 441, 445), (441, 440, 444, 445), (439, 438, 440, 441), (443, 442, 438, 439), (445, 444, 442, 443), (446, 450, 452, 448), (451, 447, 449, 453), (449, 448, 452, 453), (447, 446, 448, 449), (451, 450, 446, 447), (453, 452, 450, 451), (454, 458, 460, 456), (459, 455, 457, 461), (457, 456, 460, 461), (455, 454, 456, 457), (459, 458, 454, 455), (461, 460, 458, 459), (462, 466, 468, 464), (467, 463, 465, 469), (465, 464, 468, 469), (463, 462, 464, 465), (467, 466, 462, 463), (469, 468, 466, 467), (470, 474, 476, 472), (475, 471, 473, 477), (473, 472, 476, 477), (471, 470, 472, 473), (475, 474, 470, 471), (477, 476, 474, 475), (478, 482, 484, 480), (483, 479, 481, 485), (481, 480, 484, 485), (479, 478, 480, 481), (483, 482, 478, 479), (485, 484, 482, 483), (486, 490, 492, 488), (491, 487, 489, 493), (489, 488, 492, 493), (487, 486, 488, 489), (491, 490, 486, 487), (493, 492, 490, 491), (494, 498, 500, 496), (499, 495, 497, 501), (497, 496, 500, 501), (495, 494, 496, 497), (499, 498, 494, 495), (501, 500, 498, 499), (502, 506, 508, 504), (507, 503, 505, 509), (505, 504, 508, 509), (503, 502, 504, 505), (507, 506, 502, 503), (509, 508, 506, 507), (510, 514, 516, 512), (515, 511, 513, 517), (513, 512, 516, 517), (511, 510, 512, 513), (515, 514, 510, 511), (517, 516, 514, 515), (518, 522, 524, 520), (523, 519, 521, 525), (521, 520, 524, 525), (519, 518, 520, 521), (523, 522, 518, 519), (525, 524, 522, 523), (526, 530, 532, 528), (531, 527, 529, 533), (529, 528, 532, 533), (527, 526, 528, 529), (531, 530, 526, 527), (533, 532, 530, 531), (534, 538, 540, 536), (539, 535, 537, 541), (537, 536, 540, 541), (535, 534, 536, 537), (539, 538, 534, 535), (541, 540, 538, 539), (542, 546, 548, 544), (547, 543, 545, 549), (545, 544, 548, 549), (543, 542, 544, 545), (547, 546, 542, 543), (549, 548, 546, 547), (550, 554, 556, 552), (555, 551, 553, 557), (553, 552, 556, 557), (551, 550, 552, 553), (555, 554, 550, 551), (557, 556, 554, 555), (558, 562, 564, 560), (563, 559, 561, 565), (561, 560, 564, 565), (559, 558, 560, 561), (563, 562, 558, 559), (565, 564, 562, 563), (566, 570, 572, 568), (571, 567, 569, 573), (569, 568, 572, 573), (567, 566, 568, 569), (571, 570, 566, 567), (573, 572, 570, 571), (574, 578, 580, 576), (579, 575, 577, 581), (577, 576, 580, 581), (575, 574, 576, 577), (579, 578, 574, 575), (581, 580, 578, 579), (582, 586, 588, 584), (587, 583, 585, 589), (585, 584, 588, 589), (583, 582, 584, 585), (587, 586, 582, 583), (589, 588, 586, 587), (590, 594, 596, 592), (595, 591, 593, 597), (593, 592, 596, 597), (591, 590, 592, 593), (595, 594, 590, 591), (597, 596, 594, 595), (598, 602, 604, 600), (603, 599, 601, 605), (601, 600, 604, 605), (599, 598, 600, 601), (603, 602, 598, 599), (605, 604, 602, 603), (606, 610, 612, 608), (611, 607, 609, 613), (609, 608, 612, 613), (607, 606, 608, 609), (611, 610, 606, 607), (613, 612, 610, 611), (614, 618, 620, 616), (619, 615, 617, 621), (617, 616, 620, 621), (615, 614, 616, 617), (619, 618, 614, 615), (621, 620, 618, 619), (622, 626, 628, 624), (627, 623, 625, 629), (625, 624, 628, 629), (623, 622, 624, 625), (627, 626, 622, 623), (629, 628, 626, 627), (638, 642, 644, 640), (643, 639, 641, 645), (641, 640, 644, 645), (639, 638, 640, 641), (643, 642, 638, 639), (645, 644, 642, 643), (654, 658, 660, 656), (659, 655, 657, 661), (657, 656, 660, 661), (655, 654, 656, 657), (659, 658, 654, 655), (661, 660, 658, 659), (662, 666, 668, 664), (667, 663, 665, 669), (665, 664, 668, 669), (663, 662, 664, 665), (667, 666, 662, 663), (669, 668, 666, 667), (670, 674, 676, 672), (675, 671, 673, 677), (673, 672, 676, 677), (671, 670, 672, 673), (675, 674, 670, 671), (677, 676, 674, 675), (678, 682, 684, 680), (683, 679, 681, 685), (681, 680, 684, 685), (679, 678, 680, 681), (683, 682, 678, 679), (685, 684, 682, 683), (686, 690, 692, 688), (691, 687, 689, 693), (689, 688, 692, 693), (687, 686, 688, 689), (691, 690, 686, 687), (693, 692, 690, 691), (694, 696, 697, 695), (698, 702, 704, 700), (703, 699, 701, 705), (701, 700, 704, 705), (699, 698, 700, 701), (703, 702, 698, 699), (705, 704, 702, 703), (706, 710, 712, 708), (711, 707, 709, 713), (709, 708, 712, 713), (707, 706, 708, 709), (711, 710, 706, 707), (713, 712, 710, 711), (714, 718, 720, 716), (719, 715, 717, 721), (717, 716, 720, 721), (715, 714, 716, 717), (719, 718, 714, 715), (721, 720, 718, 719), (722, 726, 728, 724), (727, 723, 725, 729), (725, 724, 728, 729), (723, 722, 724, 725), (727, 726, 722, 723), (729, 728, 726, 727), (730, 734, 736, 732), (735, 731, 733, 737), (733, 732, 736, 737), (731, 730, 732, 733), (735, 734, 730, 731), (737, 736, 734, 735), (738, 742, 744, 740), (743, 739, 741, 745), (741, 740, 744, 745), (739, 738, 740, 741), (743, 742, 738, 739), (745, 744, 742, 743), (746, 750, 752, 748), (751, 747, 749, 753), (749, 748, 752, 753), (747, 746, 748, 749), (751, 750, 746, 747), (753, 752, 750, 751), (754, 758, 760, 756), (759, 755, 757, 761), (757, 756, 760, 761), (755, 754, 756, 757), (759, 758, 754, 755), (761, 760, 758, 759), (762, 766, 768, 764), (767, 763, 765, 769), (765, 764, 768, 769), (763, 762, 764, 765), (767, 766, 762, 763), (769, 768, 766, 767)])
me_cube_001.polygons.foreach_set('material_index', [0, 0, 0, 0, 0, 0, 0, 0, 0, 0, 0, 0, 0, 0, 0, 0, 0, 0, 1, 1, 0, 0, 0, 0, 0, 0, 1, 0, 1, 0, 1, 1, 1, 0, 1, 1, 1, 1, 1, 1, 1, 1, 1, 1, 1, 1, 0, 0, 0, 0, 0, 0, 1, 1, 1, 1, 1, 1, 1, 1, 1, 1, 1, 1, 1, 1, 1, 1, 0, 1, 1, 1, 1, 1, 1, 0, 0, 0, 0, 1, 1, 1, 1, 1, 1, 1, 1, 0, 1, 1, 1, 1, 1, 1, 1, 1, 1, 1, 1, 1, 1, 1, 1, 1, 1, 0, 0, 1, 1, 0, 0, 0, 0, 0, 0, 1, 1, 1, 2, 2, 2, 2, 2, 2, 2, 2, 2, 2, 2, 2, 2, 2, 2, 2, 2, 2, 2, 2, 2, 2, 2, 2, 2, 2, 2, 2, 2, 2, 2, 2, 2, 2, 2, 2, 2, 2, 2, 2, 2, 2, 2, 2, 2, 2, 2, 2, 2, 2, 2, 2, 2, 2, 2, 2, 2, 2, 2, 2, 2, 2, 2, 2, 2, 2, 2, 2, 2, 2, 2, 2, 2, 2, 2, 2, 2, 2, 2, 2, 2, 2, 2, 2, 2, 2, 2, 2, 2, 2, 2, 2, 2, 2, 2, 2, 2, 2, 2, 2, 2, 2, 2, 2, 2, 2, 2, 2, 2, 2, 2, 2, 2, 2, 2, 2, 2, 2, 2, 2, 2, 2, 2, 2, 2, 2, 2, 2, 2, 2, 2, 2, 2, 2, 2, 2, 2, 2, 2, 2, 2, 2, 2, 2, 2, 2, 2, 2, 2, 2, 2, 2, 2, 2, 2, 2, 2, 2, 2, 2, 2, 2, 2, 2, 2, 2, 2, 2, 2, 2, 2, 2, 2, 2, 2, 2, 2, 2, 2, 2, 2, 2, 2, 2, 2, 2, 2, 2, 2, 2, 2, 2, 2, 2, 2, 2, 2, 2, 2, 2, 2, 2, 2, 2, 2, 2, 2, 2, 2, 2, 2, 2, 2, 2, 2, 2, 2, 2, 2, 2, 2, 2, 2, 2, 2, 2, 2, 2, 2, 2, 2, 2, 2, 2, 2, 2, 2, 2, 2, 2, 2, 2, 2, 2, 2, 2, 2, 2, 2, 2, 2, 2, 2, 2, 2, 2, 2, 2, 2, 2, 2, 2, 2, 2, 2, 2, 2, 2, 2, 2, 2, 2, 2, 2, 2, 2, 2, 2, 2, 2, 2, 2, 2, 2, 2, 2, 2, 2, 2, 2, 2, 2, 2, 2, 2, 2, 2, 2, 2, 2, 2, 2, 2, 2, 2, 2, 2, 2, 2, 2, 2, 2, 2, 2, 2, 2, 2, 2, 2, 2, 2, 2, 2, 2, 2, 2, 2, 2, 2, 2, 2, 2, 2, 2, 2, 2, 2, 2, 2, 2, 2, 2, 2, 2, 2, 2, 2, 2, 2, 2, 2, 2, 2, 2, 2, 2, 2, 2, 2, 2, 2, 2, 2, 2, 2, 2, 2, 2, 2, 2, 2, 2, 2, 2, 2, 2, 2, 2, 2, 2, 2, 2, 2, 2, 2, 2, 2, 2, 2, 2, 2, 2, 2, 2, 2, 2, 2, 2, 2, 2, 2, 2, 2, 2, 2, 2, 2, 2, 2, 2, 2, 2, 2, 2, 2, 2, 2, 2, 2, 2, 2, 2, 2, 2, 2, 2, 2, 2, 2, 2, 2, 2, 2, 2, 2, 2, 2, 2, 2, 2, 2, 2, 2, 2, 2, 2, 2, 2, 2, 2, 2, 2, 2, 2, 2, 2, 2, 2, 2, 2, 2, 2, 2, 2, 2, 2, 2, 2, 2])
_uv = me_cube_001.uv_layers.new(name='UVMap')
_uv.uv.foreach_set('vector', [0.375, 0.0, 0.625, 0.0, 0.625, 0.25, 0.375, 0.25, 0.375, 0.25, 0.625, 0.25, 0.625, 0.5, 0.375, 0.5, 0.375, 0.5, 0.625, 0.5, 0.625, 0.75, 0.375, 0.75, 0.375, 0.75, 0.625, 0.75, 0.625, 1.0, 0.375, 1.0, 0.125, 0.5, 0.375, 0.5, 0.375, 0.75, 0.125, 0.75, 0.625, 0.5, 0.875, 0.5, 0.875, 0.75, 0.625, 0.75, 0.625, 0.5, 0.625, 0.75, 0.875, 0.75, 0.875, 0.5, 0.625, 0.5, 0.875, 0.5, 0.875, 0.75, 0.625, 0.75, 0.625, 0.75, 0.625, 0.5, 0.625, 0.5, 0.625, 0.75, 0.875, 0.5, 0.875, 0.75, 0.875, 0.75, 0.875, 0.5, 0.875, 0.75, 0.625, 0.75, 0.625, 0.75, 0.875, 0.75, 0.625, 0.5, 0.875, 0.5, 0.875, 0.5, 0.625, 0.5, 0.625, 0.5, 0.625, 0.75, 0.875, 0.75, 0.875, 0.5, 0.875, 0.5, 0.875, 0.75, 0.875, 0.75, 0.875, 0.5, 0.625, 0.75, 0.625, 0.5, 0.625, 0.5, 0.625, 0.75, 0.875, 0.5, 0.875, 0.75, 0.875, 0.75, 0.875, 0.5, 0.875, 0.75, 0.625, 0.75, 0.625, 0.75, 0.875, 0.75, 0.625, 0.5, 0.875, 0.5, 0.875, 0.5, 0.625, 0.5, 0.875, 0.75, 0.625, 0.75, 0.625, 0.75, 0.875, 0.75, 0.625, 0.75, 0.875, 0.75, 0.875, 0.75, 0.625, 0.75, 0.625, 0.5, 0.875, 0.5, 0.875, 0.5, 0.625, 0.5, 0.625, 0.75, 0.625, 0.5, 0.625, 0.5, 0.625, 0.75, 0.625, 0.5, 0.875, 0.5, 0.875, 0.75, 0.625, 0.75, 0.625, 0.5, 0.875, 0.5, 0.875, 0.5, 0.625, 0.5, 0.625, 0.75, 0.625, 0.5, 0.625, 0.5, 0.625, 0.75, 0.875, 0.5, 0.875, 0.75, 0.875, 0.75, 0.875, 0.5, 0.875, 0.75, 0.875, 0.75, 0.875, 0.75, 0.875, 0.75, 0.875, 0.75, 0.625, 0.75, 0.625, 0.75, 0.875, 0.75, 0.625, 0.75, 0.625, 0.75, 0.625, 0.75, 0.625, 0.75, 0.625, 0.75, 0.625, 0.75, 0.625, 0.75, 0.625, 0.75, 0.625, 0.75, 0.625, 0.75, 0.625, 0.75, 0.625, 0.75, 0.875, 0.75, 0.875, 0.75, 0.875, 0.75, 0.875, 0.75, 0.625, 0.75, 0.625, 0.75, 0.625, 0.75, 0.625, 0.75, 0.625, 0.75, 0.625, 0.75, 0.625, 0.75, 0.625, 0.75, 0.875, 0.75, 0.875, 0.75, 0.875, 0.75, 0.875, 0.75, 0.875, 0.75, 0.875, 0.75, 0.875, 0.75, 0.875, 0.75, 0.875, 0.75, 0.875, 0.75, 0.875, 0.75, 0.875, 0.75, 0.625, 0.75, 0.625, 0.75, 0.625, 0.75, 0.625, 0.75, 0.875, 0.75, 0.625, 0.75, 0.625, 0.75, 0.875, 0.75, 0.875, 0.75, 0.875, 0.75, 0.875, 0.75, 0.875, 0.75, 0.625, 0.75, 0.625, 0.75, 0.625, 0.75, 0.625, 0.75, 0.875, 0.75, 0.875, 0.75, 0.875, 0.75, 0.875, 0.75, 0.875, 0.75, 0.875, 0.75, 0.875, 0.75, 0.875, 0.75, 0.625, 0.75, 0.625, 0.75, 0.625, 0.75, 0.625, 0.75, 0.625, 0.75, 0.625, 0.75, 0.625, 0.75, 0.625, 0.75, 0.625, 0.75, 0.625, 0.75, 0.625, 0.75, 0.625, 0.75, 0.375, 0.0, 0.625, 0.0, 0.625, 0.25, 0.375, 0.25, 0.375, 0.25, 0.625, 0.25, 0.625, 0.5, 0.375, 0.5, 0.375, 0.5, 0.625, 0.5, 0.625, 0.75, 0.375, 0.75, 0.375, 0.75, 0.625, 0.75, 0.625, 1.0, 0.375, 1.0, 0.125, 0.5, 0.375, 0.5, 0.375, 0.75, 0.125, 0.75, 0.625, 0.5, 0.875, 0.5, 0.875, 0.75, 0.625, 0.75, 0.875, 0.75, 0.875, 0.75, 0.875, 0.75, 0.875, 0.75, 0.875, 0.75, 0.875, 0.75, 0.875, 0.75, 0.875, 0.75, 0.625, 0.75, 0.625, 0.75, 0.625, 0.75, 0.625, 0.75, 0.875, 0.75, 0.875, 0.75, 0.875, 0.75, 0.875, 0.75, 0.875, 0.75, 0.875, 0.75, 0.875, 0.75, 0.875, 0.75, 0.625, 0.75, 0.625, 0.75, 0.625, 0.75, 0.625, 0.75, 0.625, 0.75, 0.625, 0.75, 0.625, 0.75, 0.625, 0.75, 0.625, 0.75, 0.625, 0.75, 0.625, 0.75, 0.625, 0.75, 0.625, 0.75, 0.625, 0.75, 0.625, 0.75, 0.625, 0.75, 0.625, 0.75, 0.625, 0.75, 0.625, 0.75, 0.625, 0.75, 0.875, 0.75, 0.875, 0.75, 0.875, 0.75, 0.875, 0.75, 0.625, 0.75, 0.625, 0.75, 0.625, 0.75, 0.625, 0.75, 0.875, 0.75, 0.875, 0.75, 0.875, 0.75, 0.875, 0.75, 0.625, 0.75, 0.625, 0.75, 0.625, 0.75, 0.625, 0.75, 0.875, 0.75, 0.875, 0.75, 0.875, 0.75, 0.875, 0.75, 0.875, 0.75, 0.875, 0.75, 0.875, 0.75, 0.875, 0.75, 0.875, 0.75, 0.625, 0.75, 0.625, 0.75, 0.875, 0.75, 0.875, 0.75, 0.875, 0.75, 0.875, 0.75, 0.875, 0.75, 0.875, 0.75, 0.875, 0.75, 0.875, 0.75, 0.875, 0.75, 0.625, 0.75, 0.625, 0.75, 0.625, 0.75, 0.625, 0.75, 0.875, 0.75, 0.875, 0.75, 0.875, 0.75, 0.875, 0.75, 0.625, 0.75, 0.625, 0.75, 0.625, 0.75, 0.625, 0.75, 0.875, 0.75, 0.625, 0.75, 0.625, 0.75, 0.875, 0.75, 0.625, 0.75, 0.625, 0.5, 0.625, 0.5, 0.625, 0.75, 0.625, 0.5, 0.875, 0.5, 0.875, 0.5, 0.625, 0.5, 0.875, 0.5, 0.875, 0.75, 0.875, 0.75, 0.875, 0.5, 0.625, 0.75, 0.625, 0.75, 0.625, 0.75, 0.625, 0.75, 0.625, 0.75, 0.625, 0.75, 0.625, 0.75, 0.625, 0.75, 0.875, 0.75, 0.875, 0.75, 0.875, 0.75, 0.875, 0.75, 0.875, 0.75, 0.875, 0.75, 0.875, 0.75, 0.875, 0.75, 0.625, 0.75, 0.625, 0.75, 0.625, 0.75, 0.625, 0.75, 0.625, 0.75, 0.875, 0.75, 0.875, 0.75, 0.625, 0.75, 0.625, 0.75, 0.625, 0.75, 0.625, 0.75, 0.625, 0.75, 0.875, 0.75, 0.875, 0.75, 0.875, 0.75, 0.875, 0.75, 0.875, 0.75, 0.875, 0.75, 0.875, 0.75, 0.875, 0.75, 0.875, 0.75, 0.875, 0.75, 0.875, 0.75, 0.875, 0.75, 0.625, 0.75, 0.625, 0.75, 0.625, 0.75, 0.625, 0.75, 0.875, 0.75, 0.625, 0.75, 0.625, 0.75, 0.875, 0.75, 0.875, 0.75, 0.625, 0.75, 0.625, 0.75, 0.875, 0.75, 0.625, 0.75, 0.625, 0.75, 0.625, 0.75, 0.625, 0.75, 0.625, 0.75, 0.625, 0.75, 0.625, 0.75, 0.625, 0.75, 0.875, 0.75, 0.875, 0.75, 0.875, 0.75, 0.875, 0.75, 0.875, 0.75, 0.875, 0.75, 0.875, 0.75, 0.875, 0.75, 0.625, 0.75, 0.875, 0.75, 0.875, 0.75, 0.625, 0.75, 0.875, 0.75, 0.875, 0.75, 0.875, 0.75, 0.875, 0.75, 0.875, 0.75, 0.875, 0.75, 0.875, 0.75, 0.875, 0.75, 0.625, 0.75, 0.625, 0.75, 0.625, 0.75, 0.625, 0.75, 0.625, 0.75, 0.625, 0.75, 0.625, 0.75, 0.625, 0.75, 0.875, 0.75, 0.875, 0.75, 0.875, 0.75, 0.875, 0.75, 0.625, 0.75, 0.625, 0.75, 0.625, 0.75, 0.625, 0.75, 0.625, 0.75, 0.625, 0.75, 0.625, 0.75, 0.625, 0.75, 0.875, 0.75, 0.875, 0.75, 0.875, 0.75, 0.875, 0.75, 0.875, 0.75, 0.875, 0.75, 0.875, 0.75, 0.875, 0.75, 0.875, 0.75, 0.625, 0.75, 0.625, 0.75, 0.875, 0.75, 0.625, 0.75, 0.625, 0.75, 0.625, 0.75, 0.625, 0.75, 0.875, 0.75, 0.875, 0.75, 0.875, 0.75, 0.875, 0.75, 0.625, 0.75, 0.625, 0.75, 0.625, 0.75, 0.625, 0.75, 0.625, 0.75, 0.875, 0.75, 0.875, 0.75, 0.625, 0.75, 0.625, 0.75, 0.625, 0.75, 0.625, 0.75, 0.625, 0.75, 0.625, 0.75, 0.875, 0.75, 0.875, 0.75, 0.625, 0.75, 0.875, 0.75, 0.875, 0.75, 0.875, 0.75, 0.875, 0.75, 0.625, 0.75, 0.625, 0.75, 0.625, 0.75, 0.625, 0.75, 0.875, 0.75, 0.875, 0.75, 0.875, 0.75, 0.875, 0.75, 0.625, 0.75, 0.625, 0.75, 0.625, 0.75, 0.625, 0.75, 0.875, 0.75, 0.875, 0.75, 0.875, 0.75, 0.875, 0.75, 0.875, 0.75, 0.875, 0.75, 0.875, 0.75, 0.875, 0.75, 0.375, 0.0, 0.625, 0.0, 0.625, 0.25, 0.375, 0.25, 0.375, 0.25, 0.625, 0.25, 0.625, 0.5, 0.375, 0.5, 0.375, 0.5, 0.625, 0.5, 0.625, 0.75, 0.375, 0.75, 0.375, 0.75, 0.625, 0.75, 0.625, 1.0, 0.375, 1.0, 0.125, 0.5, 0.375, 0.5, 0.375, 0.75, 0.125, 0.75, 0.625, 0.5, 0.875, 0.5, 0.875, 0.75, 0.625, 0.75, 0.375, 0.0, 0.625, 0.0, 0.625, 0.25, 0.375, 0.25, 0.375, 0.25, 0.625, 0.25, 0.625, 0.5, 0.375, 0.5, 0.375, 0.5, 0.625, 0.5, 0.625, 0.75, 0.375, 0.75, 0.375, 0.75, 0.625, 0.75, 0.625, 1.0, 0.375, 1.0, 0.125, 0.5, 0.375, 0.5, 0.375, 0.75, 0.125, 0.75, 0.625, 0.5, 0.875, 0.5, 0.875, 0.75, 0.625, 0.75, 0.375, 0.0, 0.625, 0.0, 0.625, 0.25, 0.375, 0.25, 0.375, 0.25, 0.625, 0.25, 0.625, 0.5, 0.375, 0.5, 0.375, 0.5, 0.625, 0.5, 0.625, 0.75, 0.375, 0.75, 0.375, 0.75, 0.625, 0.75, 0.625, 1.0, 0.375, 1.0, 0.125, 0.5, 0.375, 0.5, 0.375, 0.75, 0.125, 0.75, 0.625, 0.5, 0.875, 0.5, 0.875, 0.75, 0.625, 0.75, 0.375, 0.0, 0.625, 0.0, 0.625, 0.25, 0.375, 0.25, 0.375, 0.25, 0.625, 0.25, 0.625, 0.5, 0.375, 0.5, 0.375, 0.5, 0.625, 0.5, 0.625, 0.75, 0.375, 0.75, 0.375, 0.75, 0.625, 0.75, 0.625, 1.0, 0.375, 1.0, 0.125, 0.5, 0.375, 0.5, 0.375, 0.75, 0.125, 0.75, 0.625, 0.5, 0.875, 0.5, 0.875, 0.75, 0.625, 0.75, 0.375, 0.0, 0.625, 0.0, 0.625, 0.25, 0.375, 0.25, 0.375, 0.25, 0.625, 0.25, 0.625, 0.5, 0.375, 0.5, 0.375, 0.5, 0.625, 0.5, 0.625, 0.75, 0.375, 0.75, 0.375, 0.75, 0.625, 0.75, 0.625, 1.0, 0.375, 1.0, 0.125, 0.5, 0.375, 0.5, 0.375, 0.75, 0.125, 0.75, 0.625, 0.5, 0.875, 0.5, 0.875, 0.75, 0.625, 0.75, 0.375, 0.0, 0.625, 0.0, 0.625, 0.25, 0.375, 0.25, 0.375, 0.25, 0.625, 0.25, 0.625, 0.5, 0.375, 0.5, 0.375, 0.5, 0.625, 0.5, 0.625, 0.75, 0.375, 0.75, 0.375, 0.75, 0.625, 0.75, 0.625, 1.0, 0.375, 1.0, 0.125, 0.5, 0.375, 0.5, 0.375, 0.75, 0.125, 0.75, 0.625, 0.5, 0.875, 0.5, 0.875, 0.75, 0.625, 0.75, 0.375, 0.0, 0.625, 0.0, 0.625, 0.25, 0.375, 0.25, 0.375, 0.25, 0.625, 0.25, 0.625, 0.5, 0.375, 0.5, 0.375, 0.5, 0.625, 0.5, 0.625, 0.75, 0.375, 0.75, 0.375, 0.75, 0.625, 0.75, 0.625, 1.0, 0.375, 1.0, 0.125, 0.5, 0.375, 0.5, 0.375, 0.75, 0.125, 0.75, 0.625, 0.5, 0.875, 0.5, 0.875, 0.75, 0.625, 0.75, 0.375, 0.0, 0.625, 0.0, 0.625, 0.25, 0.375, 0.25, 0.375, 0.25, 0.625, 0.25, 0.625, 0.5, 0.375, 0.5, 0.375, 0.5, 0.625, 0.5, 0.625, 0.75, 0.375, 0.75, 0.375, 0.75, 0.625, 0.75, 0.625, 1.0, 0.375, 1.0, 0.125, 0.5, 0.375, 0.5, 0.375, 0.75, 0.125, 0.75, 0.625, 0.5, 0.875, 0.5, 0.875, 0.75, 0.625, 0.75, 0.375, 0.0, 0.625, 0.0, 0.625, 0.25, 0.375, 0.25, 0.375, 0.25, 0.625, 0.25, 0.625, 0.5, 0.375, 0.5, 0.375, 0.5, 0.625, 0.5, 0.625, 0.75, 0.375, 0.75, 0.375, 0.75, 0.625, 0.75, 0.625, 1.0, 0.375, 1.0, 0.125, 0.5, 0.375, 0.5, 0.375, 0.75, 0.125, 0.75, 0.625, 0.5, 0.875, 0.5, 0.875, 0.75, 0.625, 0.75, 0.375, 0.0, 0.625, 0.0, 0.625, 0.25, 0.375, 0.25, 0.375, 0.25, 0.625, 0.25, 0.625, 0.5, 0.375, 0.5, 0.375, 0.5, 0.625, 0.5, 0.625, 0.75, 0.375, 0.75, 0.375, 0.75, 0.625, 0.75, 0.625, 1.0, 0.375, 1.0, 0.125, 0.5, 0.375, 0.5, 0.375, 0.75, 0.125, 0.75, 0.625, 0.5, 0.875, 0.5, 0.875, 0.75, 0.625, 0.75, 0.375, 0.0, 0.625, 0.0, 0.625, 0.25, 0.375, 0.25, 0.375, 0.25, 0.625, 0.25, 0.625, 0.5, 0.375, 0.5, 0.375, 0.5, 0.625, 0.5, 0.625, 0.75, 0.375, 0.75, 0.375, 0.75, 0.625, 0.75, 0.625, 1.0, 0.375, 1.0, 0.125, 0.5, 0.375, 0.5, 0.375, 0.75, 0.125, 0.75, 0.625, 0.5, 0.875, 0.5, 0.875, 0.75, 0.625, 0.75, 0.375, 0.0, 0.625, 0.0, 0.625, 0.25, 0.375, 0.25, 0.375, 0.25, 0.625, 0.25, 0.625, 0.5, 0.375, 0.5, 0.375, 0.5, 0.625, 0.5, 0.625, 0.75, 0.375, 0.75, 0.375, 0.75, 0.625, 0.75, 0.625, 1.0, 0.375, 1.0, 0.125, 0.5, 0.375, 0.5, 0.375, 0.75, 0.125, 0.75, 0.625, 0.5, 0.875, 0.5, 0.875, 0.75, 0.625, 0.75, 0.375, 0.0, 0.625, 0.0, 0.625, 0.25, 0.375, 0.25, 0.375, 0.25, 0.625, 0.25, 0.625, 0.5, 0.375, 0.5, 0.375, 0.5, 0.625, 0.5, 0.625, 0.75, 0.375, 0.75, 0.375, 0.75, 0.625, 0.75, 0.625, 1.0, 0.375, 1.0, 0.125, 0.5, 0.375, 0.5, 0.375, 0.75, 0.125, 0.75, 0.625, 0.5, 0.875, 0.5, 0.875, 0.75, 0.625, 0.75, 0.375, 0.0, 0.625, 0.0, 0.625, 0.25, 0.375, 0.25, 0.375, 0.25, 0.625, 0.25, 0.625, 0.5, 0.375, 0.5, 0.375, 0.5, 0.625, 0.5, 0.625, 0.75, 0.375, 0.75, 0.375, 0.75, 0.625, 0.75, 0.625, 1.0, 0.375, 1.0, 0.125, 0.5, 0.375, 0.5, 0.375, 0.75, 0.125, 0.75, 0.625, 0.5, 0.875, 0.5, 0.875, 0.75, 0.625, 0.75, 0.375, 0.0, 0.625, 0.0, 0.625, 0.25, 0.375, 0.25, 0.375, 0.25, 0.625, 0.25, 0.625, 0.5, 0.375, 0.5, 0.375, 0.5, 0.625, 0.5, 0.625, 0.75, 0.375, 0.75, 0.375, 0.75, 0.625, 0.75, 0.625, 1.0, 0.375, 1.0, 0.125, 0.5, 0.375, 0.5, 0.375, 0.75, 0.125, 0.75, 0.625, 0.5, 0.875, 0.5, 0.875, 0.75, 0.625, 0.75, 0.375, 0.0, 0.625, 0.0, 0.625, 0.25, 0.375, 0.25, 0.375, 0.25, 0.625, 0.25, 0.625, 0.5, 0.375, 0.5, 0.375, 0.5, 0.625, 0.5, 0.625, 0.75, 0.375, 0.75, 0.375, 0.75, 0.625, 0.75, 0.625, 1.0, 0.375, 1.0, 0.125, 0.5, 0.375, 0.5, 0.375, 0.75, 0.125, 0.75, 0.625, 0.5, 0.875, 0.5, 0.875, 0.75, 0.625, 0.75, 0.375, 0.0, 0.625, 0.0, 0.625, 0.25, 0.375, 0.25, 0.375, 0.25, 0.625, 0.25, 0.625, 0.5, 0.375, 0.5, 0.375, 0.5, 0.625, 0.5, 0.625, 0.75, 0.375, 0.75, 0.375, 0.75, 0.625, 0.75, 0.625, 1.0, 0.375, 1.0, 0.125, 0.5, 0.375, 0.5, 0.375, 0.75, 0.125, 0.75, 0.625, 0.5, 0.875, 0.5, 0.875, 0.75, 0.625, 0.75, 0.375, 0.0, 0.625, 0.0, 0.625, 0.25, 0.375, 0.25, 0.375, 0.25, 0.625, 0.25, 0.625, 0.5, 0.375, 0.5, 0.375, 0.5, 0.625, 0.5, 0.625, 0.75, 0.375, 0.75, 0.375, 0.75, 0.625, 0.75, 0.625, 1.0, 0.375, 1.0, 0.125, 0.5, 0.375, 0.5, 0.375, 0.75, 0.125, 0.75, 0.625, 0.5, 0.875, 0.5, 0.875, 0.75, 0.625, 0.75, 0.375, 0.0, 0.625, 0.0, 0.625, 0.25, 0.375, 0.25, 0.375, 0.25, 0.625, 0.25, 0.625, 0.5, 0.375, 0.5, 0.375, 0.5, 0.625, 0.5, 0.625, 0.75, 0.375, 0.75, 0.375, 0.75, 0.625, 0.75, 0.625, 1.0, 0.375, 1.0, 0.125, 0.5, 0.375, 0.5, 0.375, 0.75, 0.125, 0.75, 0.625, 0.5, 0.875, 0.5, 0.875, 0.75, 0.625, 0.75, 0.375, 0.0, 0.625, 0.0, 0.625, 0.25, 0.375, 0.25, 0.375, 0.25, 0.625, 0.25, 0.625, 0.5, 0.375, 0.5, 0.375, 0.5, 0.625, 0.5, 0.625, 0.75, 0.375, 0.75, 0.375, 0.75, 0.625, 0.75, 0.625, 1.0, 0.375, 1.0, 0.125, 0.5, 0.375, 0.5, 0.375, 0.75, 0.125, 0.75, 0.625, 0.5, 0.875, 0.5, 0.875, 0.75, 0.625, 0.75, 0.375, 0.0, 0.625, 0.0, 0.625, 0.25, 0.375, 0.25, 0.375, 0.25, 0.625, 0.25, 0.625, 0.5, 0.375, 0.5, 0.375, 0.5, 0.625, 0.5, 0.625, 0.75, 0.375, 0.75, 0.375, 0.75, 0.625, 0.75, 0.625, 1.0, 0.375, 1.0, 0.125, 0.5, 0.375, 0.5, 0.375, 0.75, 0.125, 0.75, 0.625, 0.5, 0.875, 0.5, 0.875, 0.75, 0.625, 0.75, 0.375, 0.0, 0.625, 0.0, 0.625, 0.25, 0.375, 0.25, 0.375, 0.25, 0.625, 0.25, 0.625, 0.5, 0.375, 0.5, 0.375, 0.5, 0.625, 0.5, 0.625, 0.75, 0.375, 0.75, 0.375, 0.75, 0.625, 0.75, 0.625, 1.0, 0.375, 1.0, 0.125, 0.5, 0.375, 0.5, 0.375, 0.75, 0.125, 0.75, 0.625, 0.5, 0.875, 0.5, 0.875, 0.75, 0.625, 0.75, 0.375, 0.0, 0.625, 0.0, 0.625, 0.25, 0.375, 0.25, 0.375, 0.25, 0.625, 0.25, 0.625, 0.5, 0.375, 0.5, 0.375, 0.5, 0.625, 0.5, 0.625, 0.75, 0.375, 0.75, 0.375, 0.75, 0.625, 0.75, 0.625, 1.0, 0.375, 1.0, 0.125, 0.5, 0.375, 0.5, 0.375, 0.75, 0.125, 0.75, 0.625, 0.5, 0.875, 0.5, 0.875, 0.75, 0.625, 0.75, 0.375, 0.0, 0.625, 0.0, 0.625, 0.25, 0.375, 0.25, 0.375, 0.25, 0.625, 0.25, 0.625, 0.5, 0.375, 0.5, 0.375, 0.5, 0.625, 0.5, 0.625, 0.75, 0.375, 0.75, 0.375, 0.75, 0.625, 0.75, 0.625, 1.0, 0.375, 1.0, 0.125, 0.5, 0.375, 0.5, 0.375, 0.75, 0.125, 0.75, 0.625, 0.5, 0.875, 0.5, 0.875, 0.75, 0.625, 0.75, 0.375, 0.0, 0.625, 0.0, 0.625, 0.25, 0.375, 0.25, 0.375, 0.25, 0.625, 0.25, 0.625, 0.5, 0.375, 0.5, 0.375, 0.5, 0.625, 0.5, 0.625, 0.75, 0.375, 0.75, 0.375, 0.75, 0.625, 0.75, 0.625, 1.0, 0.375, 1.0, 0.125, 0.5, 0.375, 0.5, 0.375, 0.75, 0.125, 0.75, 0.625, 0.5, 0.875, 0.5, 0.875, 0.75, 0.625, 0.75, 0.375, 0.0, 0.625, 0.0, 0.625, 0.25, 0.375, 0.25, 0.375, 0.25, 0.625, 0.25, 0.625, 0.5, 0.375, 0.5, 0.375, 0.5, 0.625, 0.5, 0.625, 0.75, 0.375, 0.75, 0.375, 0.75, 0.625, 0.75, 0.625, 1.0, 0.375, 1.0, 0.125, 0.5, 0.375, 0.5, 0.375, 0.75, 0.125, 0.75, 0.625, 0.5, 0.875, 0.5, 0.875, 0.75, 0.625, 0.75, 0.375, 0.0, 0.625, 0.0, 0.625, 0.25, 0.375, 0.25, 0.375, 0.25, 0.625, 0.25, 0.625, 0.5, 0.375, 0.5, 0.375, 0.5, 0.625, 0.5, 0.625, 0.75, 0.375, 0.75, 0.375, 0.75, 0.625, 0.75, 0.625, 1.0, 0.375, 1.0, 0.125, 0.5, 0.375, 0.5, 0.375, 0.75, 0.125, 0.75, 0.625, 0.5, 0.875, 0.5, 0.875, 0.75, 0.625, 0.75, 0.375, 0.0, 0.625, 0.0, 0.625, 0.25, 0.375, 0.25, 0.375, 0.25, 0.625, 0.25, 0.625, 0.5, 0.375, 0.5, 0.375, 0.5, 0.625, 0.5, 0.625, 0.75, 0.375, 0.75, 0.375, 0.75, 0.625, 0.75, 0.625, 1.0, 0.375, 1.0, 0.125, 0.5, 0.375, 0.5, 0.375, 0.75, 0.125, 0.75, 0.625, 0.5, 0.875, 0.5, 0.875, 0.75, 0.625, 0.75, 0.375, 0.0, 0.625, 0.0, 0.625, 0.25, 0.375, 0.25, 0.375, 0.25, 0.625, 0.25, 0.625, 0.5, 0.375, 0.5, 0.375, 0.5, 0.625, 0.5, 0.625, 0.75, 0.375, 0.75, 0.375, 0.75, 0.625, 0.75, 0.625, 1.0, 0.375, 1.0, 0.125, 0.5, 0.375, 0.5, 0.375, 0.75, 0.125, 0.75, 0.625, 0.5, 0.875, 0.5, 0.875, 0.75, 0.625, 0.75, 0.375, 0.0, 0.625, 0.0, 0.625, 0.25, 0.375, 0.25, 0.375, 0.25, 0.625, 0.25, 0.625, 0.5, 0.375, 0.5, 0.375, 0.5, 0.625, 0.5, 0.625, 0.75, 0.375, 0.75, 0.375, 0.75, 0.625, 0.75, 0.625, 1.0, 0.375, 1.0, 0.125, 0.5, 0.375, 0.5, 0.375, 0.75, 0.125, 0.75, 0.625, 0.5, 0.875, 0.5, 0.875, 0.75, 0.625, 0.75, 0.375, 0.0, 0.625, 0.0, 0.625, 0.25, 0.375, 0.25, 0.375, 0.25, 0.625, 0.25, 0.625, 0.5, 0.375, 0.5, 0.375, 0.5, 0.625, 0.5, 0.625, 0.75, 0.375, 0.75, 0.375, 0.75, 0.625, 0.75, 0.625, 1.0, 0.375, 1.0, 0.125, 0.5, 0.375, 0.5, 0.375, 0.75, 0.125, 0.75, 0.625, 0.5, 0.875, 0.5, 0.875, 0.75, 0.625, 0.75, 0.375, 0.0, 0.625, 0.0, 0.625, 0.25, 0.375, 0.25, 0.375, 0.25, 0.625, 0.25, 0.625, 0.5, 0.375, 0.5, 0.375, 0.5, 0.625, 0.5, 0.625, 0.75, 0.375, 0.75, 0.375, 0.75, 0.625, 0.75, 0.625, 1.0, 0.375, 1.0, 0.125, 0.5, 0.375, 0.5, 0.375, 0.75, 0.125, 0.75, 0.625, 0.5, 0.875, 0.5, 0.875, 0.75, 0.625, 0.75, 0.375, 0.0, 0.625, 0.0, 0.625, 0.25, 0.375, 0.25, 0.375, 0.25, 0.625, 0.25, 0.625, 0.5, 0.375, 0.5, 0.375, 0.5, 0.625, 0.5, 0.625, 0.75, 0.375, 0.75, 0.375, 0.75, 0.625, 0.75, 0.625, 1.0, 0.375, 1.0, 0.125, 0.5, 0.375, 0.5, 0.375, 0.75, 0.125, 0.75, 0.625, 0.5, 0.875, 0.5, 0.875, 0.75, 0.625, 0.75, 0.375, 0.0, 0.625, 0.0, 0.625, 0.25, 0.375, 0.25, 0.375, 0.25, 0.625, 0.25, 0.625, 0.5, 0.375, 0.5, 0.375, 0.5, 0.625, 0.5, 0.625, 0.75, 0.375, 0.75, 0.375, 0.75, 0.625, 0.75, 0.625, 1.0, 0.375, 1.0, 0.125, 0.5, 0.375, 0.5, 0.375, 0.75, 0.125, 0.75, 0.625, 0.5, 0.875, 0.5, 0.875, 0.75, 0.625, 0.75, 0.375, 0.0, 0.625, 0.0, 0.625, 0.25, 0.375, 0.25, 0.375, 0.25, 0.625, 0.25, 0.625, 0.5, 0.375, 0.5, 0.375, 0.5, 0.625, 0.5, 0.625, 0.75, 0.375, 0.75, 0.375, 0.75, 0.625, 0.75, 0.625, 1.0, 0.375, 1.0, 0.125, 0.5, 0.375, 0.5, 0.375, 0.75, 0.125, 0.75, 0.625, 0.5, 0.875, 0.5, 0.875, 0.75, 0.625, 0.75, 0.375, 0.0, 0.625, 0.0, 0.625, 0.25, 0.375, 0.25, 0.375, 0.25, 0.625, 0.25, 0.625, 0.5, 0.375, 0.5, 0.375, 0.5, 0.625, 0.5, 0.625, 0.75, 0.375, 0.75, 0.375, 0.75, 0.625, 0.75, 0.625, 1.0, 0.375, 1.0, 0.125, 0.5, 0.375, 0.5, 0.375, 0.75, 0.125, 0.75, 0.625, 0.5, 0.875, 0.5, 0.875, 0.75, 0.625, 0.75, 0.375, 0.0, 0.625, 0.0, 0.625, 0.25, 0.375, 0.25, 0.375, 0.25, 0.625, 0.25, 0.625, 0.5, 0.375, 0.5, 0.375, 0.5, 0.625, 0.5, 0.625, 0.75, 0.375, 0.75, 0.375, 0.75, 0.625, 0.75, 0.625, 1.0, 0.375, 1.0, 0.125, 0.5, 0.375, 0.5, 0.375, 0.75, 0.125, 0.75, 0.625, 0.5, 0.875, 0.5, 0.875, 0.75, 0.625, 0.75, 0.375, 0.0, 0.625, 0.0, 0.625, 0.25, 0.375, 0.25, 0.375, 0.25, 0.625, 0.25, 0.625, 0.5, 0.375, 0.5, 0.375, 0.5, 0.625, 0.5, 0.625, 0.75, 0.375, 0.75, 0.375, 0.75, 0.625, 0.75, 0.625, 1.0, 0.375, 1.0, 0.125, 0.5, 0.375, 0.5, 0.375, 0.75, 0.125, 0.75, 0.625, 0.5, 0.875, 0.5, 0.875, 0.75, 0.625, 0.75, 0.375, 0.0, 0.625, 0.0, 0.625, 0.25, 0.375, 0.25, 0.375, 0.25, 0.625, 0.25, 0.625, 0.5, 0.375, 0.5, 0.375, 0.5, 0.625, 0.5, 0.625, 0.75, 0.375, 0.75, 0.375, 0.75, 0.625, 0.75, 0.625, 1.0, 0.375, 1.0, 0.125, 0.5, 0.375, 0.5, 0.375, 0.75, 0.125, 0.75, 0.625, 0.5, 0.875, 0.5, 0.875, 0.75, 0.625, 0.75, 0.375, 0.0, 0.625, 0.0, 0.625, 0.25, 0.375, 0.25, 0.375, 0.25, 0.625, 0.25, 0.625, 0.5, 0.375, 0.5, 0.375, 0.5, 0.625, 0.5, 0.625, 0.75, 0.375, 0.75, 0.375, 0.75, 0.625, 0.75, 0.625, 1.0, 0.375, 1.0, 0.125, 0.5, 0.375, 0.5, 0.375, 0.75, 0.125, 0.75, 0.625, 0.5, 0.875, 0.5, 0.875, 0.75, 0.625, 0.75, 0.375, 0.0, 0.625, 0.0, 0.625, 0.25, 0.375, 0.25, 0.375, 0.25, 0.625, 0.25, 0.625, 0.5, 0.375, 0.5, 0.375, 0.5, 0.625, 0.5, 0.625, 0.75, 0.375, 0.75, 0.375, 0.75, 0.625, 0.75, 0.625, 1.0, 0.375, 1.0, 0.125, 0.5, 0.375, 0.5, 0.375, 0.75, 0.125, 0.75, 0.625, 0.5, 0.875, 0.5, 0.875, 0.75, 0.625, 0.75, 0.375, 0.0, 0.625, 0.0, 0.625, 0.25, 0.375, 0.25, 0.375, 0.25, 0.625, 0.25, 0.625, 0.5, 0.375, 0.5, 0.375, 0.5, 0.625, 0.5, 0.625, 0.75, 0.375, 0.75, 0.375, 0.75, 0.625, 0.75, 0.625, 1.0, 0.375, 1.0, 0.125, 0.5, 0.375, 0.5, 0.375, 0.75, 0.125, 0.75, 0.625, 0.5, 0.875, 0.5, 0.875, 0.75, 0.625, 0.75, 0.375, 0.0, 0.625, 0.0, 0.625, 0.25, 0.375, 0.25, 0.375, 0.25, 0.625, 0.25, 0.625, 0.5, 0.375, 0.5, 0.375, 0.5, 0.625, 0.5, 0.625, 0.75, 0.375, 0.75, 0.375, 0.75, 0.625, 0.75, 0.625, 1.0, 0.375, 1.0, 0.125, 0.5, 0.375, 0.5, 0.375, 0.75, 0.125, 0.75, 0.625, 0.5, 0.875, 0.5, 0.875, 0.75, 0.625, 0.75, 0.375, 0.0, 0.625, 0.0, 0.625, 0.25, 0.375, 0.25, 0.375, 0.25, 0.625, 0.25, 0.625, 0.5, 0.375, 0.5, 0.375, 0.5, 0.625, 0.5, 0.625, 0.75, 0.375, 0.75, 0.375, 0.75, 0.625, 0.75, 0.625, 1.0, 0.375, 1.0, 0.125, 0.5, 0.375, 0.5, 0.375, 0.75, 0.125, 0.75, 0.625, 0.5, 0.875, 0.5, 0.875, 0.75, 0.625, 0.75, 0.375, 0.0, 0.625, 0.0, 0.625, 0.25, 0.375, 0.25, 0.375, 0.25, 0.625, 0.25, 0.625, 0.5, 0.375, 0.5, 0.375, 0.5, 0.625, 0.5, 0.625, 0.75, 0.375, 0.75, 0.375, 0.75, 0.625, 0.75, 0.625, 1.0, 0.375, 1.0, 0.125, 0.5, 0.375, 0.5, 0.375, 0.75, 0.125, 0.75, 0.625, 0.5, 0.875, 0.5, 0.875, 0.75, 0.625, 0.75, 0.375, 0.0, 0.625, 0.0, 0.625, 0.25, 0.375, 0.25, 0.375, 0.25, 0.625, 0.25, 0.625, 0.5, 0.375, 0.5, 0.375, 0.5, 0.625, 0.5, 0.625, 0.75, 0.375, 0.75, 0.375, 0.75, 0.625, 0.75, 0.625, 1.0, 0.375, 1.0, 0.125, 0.5, 0.375, 0.5, 0.375, 0.75, 0.125, 0.75, 0.625, 0.5, 0.875, 0.5, 0.875, 0.75, 0.625, 0.75, 0.375, 0.0, 0.625, 0.0, 0.625, 0.25, 0.375, 0.25, 0.375, 0.25, 0.625, 0.25, 0.625, 0.5, 0.375, 0.5, 0.375, 0.5, 0.625, 0.5, 0.625, 0.75, 0.375, 0.75, 0.375, 0.75, 0.625, 0.75, 0.625, 1.0, 0.375, 1.0, 0.125, 0.5, 0.375, 0.5, 0.375, 0.75, 0.125, 0.75, 0.625, 0.5, 0.875, 0.5, 0.875, 0.75, 0.625, 0.75, 0.375, 0.0, 0.625, 0.0, 0.625, 0.25, 0.375, 0.25, 0.375, 0.25, 0.625, 0.25, 0.625, 0.5, 0.375, 0.5, 0.375, 0.5, 0.625, 0.5, 0.625, 0.75, 0.375, 0.75, 0.375, 0.75, 0.625, 0.75, 0.625, 1.0, 0.375, 1.0, 0.125, 0.5, 0.375, 0.5, 0.375, 0.75, 0.125, 0.75, 0.625, 0.5, 0.875, 0.5, 0.875, 0.75, 0.625, 0.75, 0.375, 0.0, 0.625, 0.0, 0.625, 0.25, 0.375, 0.25, 0.375, 0.25, 0.625, 0.25, 0.625, 0.5, 0.375, 0.5, 0.375, 0.5, 0.625, 0.5, 0.625, 0.75, 0.375, 0.75, 0.375, 0.75, 0.625, 0.75, 0.625, 1.0, 0.375, 1.0, 0.125, 0.5, 0.375, 0.5, 0.375, 0.75, 0.125, 0.75, 0.625, 0.5, 0.875, 0.5, 0.875, 0.75, 0.625, 0.75, 0.375, 0.0, 0.625, 0.0, 0.625, 0.25, 0.375, 0.25, 0.375, 0.25, 0.625, 0.25, 0.625, 0.5, 0.375, 0.5, 0.375, 0.5, 0.625, 0.5, 0.625, 0.75, 0.375, 0.75, 0.375, 0.75, 0.625, 0.75, 0.625, 1.0, 0.375, 1.0, 0.125, 0.5, 0.375, 0.5, 0.375, 0.75, 0.125, 0.75, 0.625, 0.5, 0.875, 0.5, 0.875, 0.75, 0.625, 0.75, 0.375, 0.0, 0.625, 0.0, 0.625, 0.25, 0.375, 0.25, 0.375, 0.25, 0.625, 0.25, 0.625, 0.5, 0.375, 0.5, 0.375, 0.5, 0.625, 0.5, 0.625, 0.75, 0.375, 0.75, 0.375, 0.75, 0.625, 0.75, 0.625, 1.0, 0.375, 1.0, 0.125, 0.5, 0.375, 0.5, 0.375, 0.75, 0.125, 0.75, 0.625, 0.5, 0.875, 0.5, 0.875, 0.75, 0.625, 0.75, 0.375, 0.0, 0.625, 0.0, 0.625, 0.25, 0.375, 0.25, 0.375, 0.25, 0.625, 0.25, 0.625, 0.5, 0.375, 0.5, 0.375, 0.5, 0.625, 0.5, 0.625, 0.75, 0.375, 0.75, 0.375, 0.75, 0.625, 0.75, 0.625, 1.0, 0.375, 1.0, 0.125, 0.5, 0.375, 0.5, 0.375, 0.75, 0.125, 0.75, 0.625, 0.5, 0.875, 0.5, 0.875, 0.75, 0.625, 0.75, 0.375, 0.0, 0.625, 0.0, 0.625, 0.25, 0.375, 0.25, 0.375, 0.25, 0.625, 0.25, 0.625, 0.5, 0.375, 0.5, 0.375, 0.5, 0.625, 0.5, 0.625, 0.75, 0.375, 0.75, 0.375, 0.75, 0.625, 0.75, 0.625, 1.0, 0.375, 1.0, 0.125, 0.5, 0.375, 0.5, 0.375, 0.75, 0.125, 0.75, 0.625, 0.5, 0.875, 0.5, 0.875, 0.75, 0.625, 0.75, 0.375, 0.0, 0.625, 0.0, 0.625, 0.25, 0.375, 0.25, 0.375, 0.25, 0.625, 0.25, 0.625, 0.5, 0.375, 0.5, 0.375, 0.5, 0.625, 0.5, 0.625, 0.75, 0.375, 0.75, 0.375, 0.75, 0.625, 0.75, 0.625, 1.0, 0.375, 1.0, 0.125, 0.5, 0.375, 0.5, 0.375, 0.75, 0.125, 0.75, 0.625, 0.5, 0.875, 0.5, 0.875, 0.75, 0.625, 0.75, 0.375, 0.0, 0.625, 0.0, 0.625, 0.25, 0.375, 0.25, 0.375, 0.25, 0.625, 0.25, 0.625, 0.5, 0.375, 0.5, 0.375, 0.5, 0.625, 0.5, 0.625, 0.75, 0.375, 0.75, 0.375, 0.75, 0.625, 0.75, 0.625, 1.0, 0.375, 1.0, 0.125, 0.5, 0.375, 0.5, 0.375, 0.75, 0.125, 0.75, 0.625, 0.5, 0.875, 0.5, 0.875, 0.75, 0.625, 0.75, 0.375, 0.0, 0.625, 0.0, 0.625, 0.25, 0.375, 0.25, 0.375, 0.25, 0.625, 0.25, 0.625, 0.5, 0.375, 0.5, 0.375, 0.5, 0.625, 0.5, 0.625, 0.75, 0.375, 0.75, 0.375, 0.75, 0.625, 0.75, 0.625, 1.0, 0.375, 1.0, 0.125, 0.5, 0.375, 0.5, 0.375, 0.75, 0.125, 0.75, 0.625, 0.5, 0.875, 0.5, 0.875, 0.75, 0.625, 0.75, 0.375, 0.0, 0.625, 0.0, 0.625, 0.25, 0.375, 0.25, 0.375, 0.25, 0.625, 0.25, 0.625, 0.5, 0.375, 0.5, 0.375, 0.5, 0.625, 0.5, 0.625, 0.75, 0.375, 0.75, 0.375, 0.75, 0.625, 0.75, 0.625, 1.0, 0.375, 1.0, 0.125, 0.5, 0.375, 0.5, 0.375, 0.75, 0.125, 0.75, 0.625, 0.5, 0.875, 0.5, 0.875, 0.75, 0.625, 0.75, 0.375, 0.0, 0.625, 0.0, 0.625, 0.25, 0.375, 0.25, 0.375, 0.25, 0.625, 0.25, 0.625, 0.5, 0.375, 0.5, 0.375, 0.5, 0.625, 0.5, 0.625, 0.75, 0.375, 0.75, 0.375, 0.75, 0.625, 0.75, 0.625, 1.0, 0.375, 1.0, 0.125, 0.5, 0.375, 0.5, 0.375, 0.75, 0.125, 0.75, 0.625, 0.5, 0.875, 0.5, 0.875, 0.75, 0.625, 0.75, 0.375, 0.0, 0.625, 0.0, 0.625, 0.25, 0.375, 0.25, 0.375, 0.25, 0.625, 0.25, 0.625, 0.5, 0.375, 0.5, 0.375, 0.5, 0.625, 0.5, 0.625, 0.75, 0.375, 0.75, 0.375, 0.75, 0.625, 0.75, 0.625, 1.0, 0.375, 1.0, 0.125, 0.5, 0.375, 0.5, 0.375, 0.75, 0.125, 0.75, 0.625, 0.5, 0.875, 0.5, 0.875, 0.75, 0.625, 0.75, 0.375, 0.0, 0.625, 0.0, 0.625, 0.25, 0.375, 0.25, 0.375, 0.25, 0.625, 0.25, 0.625, 0.5, 0.375, 0.5, 0.375, 0.5, 0.625, 0.5, 0.625, 0.75, 0.375, 0.75, 0.375, 0.75, 0.625, 0.75, 0.625, 1.0, 0.375, 1.0, 0.125, 0.5, 0.375, 0.5, 0.375, 0.75, 0.125, 0.75, 0.625, 0.5, 0.875, 0.5, 0.875, 0.75, 0.625, 0.75, 0.375, 0.0, 0.625, 0.0, 0.625, 0.25, 0.375, 0.25, 0.375, 0.25, 0.625, 0.25, 0.625, 0.5, 0.375, 0.5, 0.375, 0.5, 0.625, 0.5, 0.625, 0.75, 0.375, 0.75, 0.375, 0.75, 0.625, 0.75, 0.625, 1.0, 0.375, 1.0, 0.125, 0.5, 0.375, 0.5, 0.375, 0.75, 0.125, 0.75, 0.625, 0.5, 0.875, 0.5, 0.875, 0.75, 0.625, 0.75, 0.375, 0.0, 0.625, 0.0, 0.625, 0.25, 0.375, 0.25, 0.375, 0.25, 0.625, 0.25, 0.625, 0.5, 0.375, 0.5, 0.375, 0.5, 0.625, 0.5, 0.625, 0.75, 0.375, 0.75, 0.375, 0.75, 0.625, 0.75, 0.625, 1.0, 0.375, 1.0, 0.125, 0.5, 0.375, 0.5, 0.375, 0.75, 0.125, 0.75, 0.625, 0.5, 0.875, 0.5, 0.875, 0.75, 0.625, 0.75, 0.375, 0.0, 0.625, 0.0, 0.625, 0.25, 0.375, 0.25, 0.375, 0.25, 0.625, 0.25, 0.625, 0.5, 0.375, 0.5, 0.375, 0.5, 0.625, 0.5, 0.625, 0.75, 0.375, 0.75, 0.375, 0.75, 0.625, 0.75, 0.625, 1.0, 0.375, 1.0, 0.125, 0.5, 0.375, 0.5, 0.375, 0.75, 0.125, 0.75, 0.625, 0.5, 0.875, 0.5, 0.875, 0.75, 0.625, 0.75, 0.375, 0.0, 0.625, 0.0, 0.625, 0.25, 0.375, 0.25, 0.375, 0.25, 0.625, 0.25, 0.625, 0.5, 0.375, 0.5, 0.375, 0.5, 0.625, 0.5, 0.625, 0.75, 0.375, 0.75, 0.375, 0.75, 0.625, 0.75, 0.625, 1.0, 0.375, 1.0, 0.125, 0.5, 0.375, 0.5, 0.375, 0.75, 0.125, 0.75, 0.625, 0.5, 0.875, 0.5, 0.875, 0.75, 0.625, 0.75, 0.375, 0.0, 0.625, 0.0, 0.625, 0.25, 0.375, 0.25, 0.375, 0.25, 0.625, 0.25, 0.625, 0.5, 0.375, 0.5, 0.375, 0.5, 0.625, 0.5, 0.625, 0.75, 0.375, 0.75, 0.375, 0.75, 0.625, 0.75, 0.625, 1.0, 0.375, 1.0, 0.125, 0.5, 0.375, 0.5, 0.375, 0.75, 0.125, 0.75, 0.625, 0.5, 0.875, 0.5, 0.875, 0.75, 0.625, 0.75, 0.375, 0.0, 0.625, 0.0, 0.625, 0.25, 0.375, 0.25, 0.375, 0.25, 0.625, 0.25, 0.625, 0.5, 0.375, 0.5, 0.375, 0.5, 0.625, 0.5, 0.625, 0.75, 0.375, 0.75, 0.375, 0.75, 0.625, 0.75, 0.625, 1.0, 0.375, 1.0, 0.125, 0.5, 0.375, 0.5, 0.375, 0.75, 0.125, 0.75, 0.625, 0.5, 0.875, 0.5, 0.875, 0.75, 0.625, 0.75, 0.375, 0.0, 0.625, 0.0, 0.625, 0.25, 0.375, 0.25, 0.375, 0.25, 0.625, 0.25, 0.625, 0.5, 0.375, 0.5, 0.375, 0.5, 0.625, 0.5, 0.625, 0.75, 0.375, 0.75, 0.375, 0.75, 0.625, 0.75, 0.625, 1.0, 0.375, 1.0, 0.125, 0.5, 0.375, 0.5, 0.375, 0.75, 0.125, 0.75, 0.625, 0.5, 0.875, 0.5, 0.875, 0.75, 0.625, 0.75, 0.375, 0.0, 0.625, 0.0, 0.625, 0.25, 0.375, 0.25, 0.375, 0.25, 0.625, 0.25, 0.625, 0.5, 0.375, 0.5, 0.375, 0.5, 0.625, 0.5, 0.625, 0.75, 0.375, 0.75, 0.375, 0.75, 0.625, 0.75, 0.625, 1.0, 0.375, 1.0, 0.125, 0.5, 0.375, 0.5, 0.375, 0.75, 0.125, 0.75, 0.625, 0.5, 0.875, 0.5, 0.875, 0.75, 0.625, 0.75, 0.375, 0.0, 0.625, 0.0, 0.625, 0.25, 0.375, 0.25, 0.375, 0.25, 0.625, 0.25, 0.625, 0.5, 0.375, 0.5, 0.375, 0.5, 0.625, 0.5, 0.625, 0.75, 0.375, 0.75, 0.375, 0.75, 0.625, 0.75, 0.625, 1.0, 0.375, 1.0, 0.125, 0.5, 0.375, 0.5, 0.375, 0.75, 0.125, 0.75, 0.625, 0.5, 0.875, 0.5, 0.875, 0.75, 0.625, 0.75, 0.375, 0.0, 0.625, 0.0, 0.625, 0.25, 0.375, 0.25, 0.375, 0.0, 0.625, 0.0, 0.625, 0.25, 0.375, 0.25, 0.375, 0.25, 0.625, 0.25, 0.625, 0.5, 0.375, 0.5, 0.375, 0.5, 0.625, 0.5, 0.625, 0.75, 0.375, 0.75, 0.375, 0.75, 0.625, 0.75, 0.625, 1.0, 0.375, 1.0, 0.125, 0.5, 0.375, 0.5, 0.375, 0.75, 0.125, 0.75, 0.625, 0.5, 0.875, 0.5, 0.875, 0.75, 0.625, 0.75, 0.375, 0.0, 0.625, 0.0, 0.625, 0.25, 0.375, 0.25, 0.375, 0.25, 0.625, 0.25, 0.625, 0.5, 0.375, 0.5, 0.375, 0.5, 0.625, 0.5, 0.625, 0.75, 0.375, 0.75, 0.375, 0.75, 0.625, 0.75, 0.625, 1.0, 0.375, 1.0, 0.125, 0.5, 0.375, 0.5, 0.375, 0.75, 0.125, 0.75, 0.625, 0.5, 0.875, 0.5, 0.875, 0.75, 0.625, 0.75, 0.375, 0.0, 0.625, 0.0, 0.625, 0.25, 0.375, 0.25, 0.375, 0.25, 0.625, 0.25, 0.625, 0.5, 0.375, 0.5, 0.375, 0.5, 0.625, 0.5, 0.625, 0.75, 0.375, 0.75, 0.375, 0.75, 0.625, 0.75, 0.625, 1.0, 0.375, 1.0, 0.125, 0.5, 0.375, 0.5, 0.375, 0.75, 0.125, 0.75, 0.625, 0.5, 0.875, 0.5, 0.875, 0.75, 0.625, 0.75, 0.375, 0.0, 0.625, 0.0, 0.625, 0.25, 0.375, 0.25, 0.375, 0.25, 0.625, 0.25, 0.625, 0.5, 0.375, 0.5, 0.375, 0.5, 0.625, 0.5, 0.625, 0.75, 0.375, 0.75, 0.375, 0.75, 0.625, 0.75, 0.625, 1.0, 0.375, 1.0, 0.125, 0.5, 0.375, 0.5, 0.375, 0.75, 0.125, 0.75, 0.625, 0.5, 0.875, 0.5, 0.875, 0.75, 0.625, 0.75, 0.375, 0.0, 0.625, 0.0, 0.625, 0.25, 0.375, 0.25, 0.375, 0.25, 0.625, 0.25, 0.625, 0.5, 0.375, 0.5, 0.375, 0.5, 0.625, 0.5, 0.625, 0.75, 0.375, 0.75, 0.375, 0.75, 0.625, 0.75, 0.625, 1.0, 0.375, 1.0, 0.125, 0.5, 0.375, 0.5, 0.375, 0.75, 0.125, 0.75, 0.625, 0.5, 0.875, 0.5, 0.875, 0.75, 0.625, 0.75, 0.375, 0.0, 0.625, 0.0, 0.625, 0.25, 0.375, 0.25, 0.375, 0.25, 0.625, 0.25, 0.625, 0.5, 0.375, 0.5, 0.375, 0.5, 0.625, 0.5, 0.625, 0.75, 0.375, 0.75, 0.375, 0.75, 0.625, 0.75, 0.625, 1.0, 0.375, 1.0, 0.125, 0.5, 0.375, 0.5, 0.375, 0.75, 0.125, 0.75, 0.625, 0.5, 0.875, 0.5, 0.875, 0.75, 0.625, 0.75, 0.375, 0.0, 0.625, 0.0, 0.625, 0.25, 0.375, 0.25, 0.375, 0.25, 0.625, 0.25, 0.625, 0.5, 0.375, 0.5, 0.375, 0.5, 0.625, 0.5, 0.625, 0.75, 0.375, 0.75, 0.375, 0.75, 0.625, 0.75, 0.625, 1.0, 0.375, 1.0, 0.125, 0.5, 0.375, 0.5, 0.375, 0.75, 0.125, 0.75, 0.625, 0.5, 0.875, 0.5, 0.875, 0.75, 0.625, 0.75, 0.375, 0.0, 0.625, 0.0, 0.625, 0.25, 0.375, 0.25, 0.375, 0.25, 0.625, 0.25, 0.625, 0.5, 0.375, 0.5, 0.375, 0.5, 0.625, 0.5, 0.625, 0.75, 0.375, 0.75, 0.375, 0.75, 0.625, 0.75, 0.625, 1.0, 0.375, 1.0, 0.125, 0.5, 0.375, 0.5, 0.375, 0.75, 0.125, 0.75, 0.625, 0.5, 0.875, 0.5, 0.875, 0.75, 0.625, 0.75, 0.375, 0.0, 0.625, 0.0, 0.625, 0.25, 0.375, 0.25, 0.375, 0.25, 0.625, 0.25, 0.625, 0.5, 0.375, 0.5, 0.375, 0.5, 0.625, 0.5, 0.625, 0.75, 0.375, 0.75, 0.375, 0.75, 0.625, 0.75, 0.625, 1.0, 0.375, 1.0, 0.125, 0.5, 0.375, 0.5, 0.375, 0.75, 0.125, 0.75, 0.625, 0.5, 0.875, 0.5, 0.875, 0.75, 0.625, 0.75])
me_cube_001.materials.append(mat_material)
me_cube_001.materials.append(mat_material_001)
me_cube_001.materials.append(mat_material_002)
me_cube_001.update()

# ---- objects
ob_cube = bpy.data.objects.new('Cube', me_cube_001)

# ---- transforms, parenting, visibility, modifiers, constraints
ob_cube.location = (0.0, 5.723, 1.136)

# ---- collection membership
col_collection.objects.link(ob_cube)

# ---- scene / render settings (as saved in the file)
scene.frame_start = 1; scene.frame_end = 250; scene.frame_set(1)
scene.render.engine = 'BLENDER_EEVEE_NEXT'
scene.cycles.sampling_pattern = 'TABULATED_SOBOL'
scene.cycles.use_light_tree = False
scene.view_settings.view_transform = 'Filmic'
bpy.context.view_layer.update()

# ---- added for rendering (the .blend has no active camera and no usable light): camera, sun
cam_auto = bpy.data.cameras.new('AutoCamera')
cam_auto.lens = 50.0
cam_auto.sensor_width = 36.0
cam_auto.clip_end = 1000.0
ob_auto_camera = bpy.data.objects.new('AutoCamera', cam_auto)
scene.collection.objects.link(ob_auto_camera)
ob_auto_camera.location = (19.3463, -23.0287, 20.6074)
ob_auto_camera.rotation_euler = (1.09748, -7.21219e-08, 0.694738)
scene.camera = ob_auto_camera
light_auto_sun = bpy.data.lights.new('AutoSun', 'SUN')
light_auto_sun.energy = 3.0
light_auto_sun.angle = 0.0523599
ob_auto_sun = bpy.data.objects.new('AutoSun', light_auto_sun)
scene.collection.objects.link(ob_auto_sun)
ob_auto_sun.rotation_euler = (0.872665, 0.174533, 0.523599)
bpy.context.view_layer.update()
